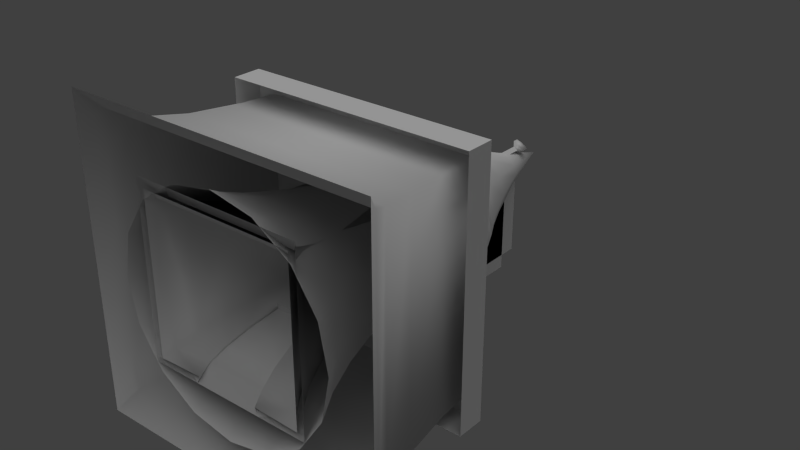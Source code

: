 # Source: tent.blend  (saved by Blender 2.62.0; exported with 4.5.12 LTS)
import bpy
from mathutils import Matrix  # noqa: F401  (used for matrix-valued properties, if any)

bpy.ops.wm.read_factory_settings(use_empty=True)
scene = bpy.context.scene
scene.name = 'Scene'

# ---- collections
col_collection_1 = bpy.data.collections.new('Collection 1'); scene.collection.children.link(col_collection_1)

# ---- materials (node trees are filled in below, after node groups)
mat_02___default = bpy.data.materials.new('02___Default')
mat_02___default.alpha_threshold = 0.0
mat_02___default.use_transparent_shadow = False
mat_02___default.specular_color = (0.0, 0.0, 0.0)
mat_02___default.roughness = 0.5
mat_02___default.line_color = (0.0, 0.0, 0.0, 1.0)
mat_01___default = bpy.data.materials.new('01___Default')
mat_01___default.alpha_threshold = 0.0
mat_01___default.use_transparent_shadow = False
mat_01___default.specular_color = (0.0, 0.0, 0.0)
mat_01___default.roughness = 0.5
mat_01___default.line_color = (0.0, 0.0, 0.0, 1.0)
mat_08___default = bpy.data.materials.new('08___Default')
mat_08___default.alpha_threshold = 0.0
mat_08___default.use_transparent_shadow = False
mat_08___default.specular_color = (0.0, 0.0, 0.0)
mat_08___default.roughness = 0.5
mat_08___default.line_color = (0.0, 0.0, 0.0, 1.0)
mat_03___default = bpy.data.materials.new('03___Default')
mat_03___default.alpha_threshold = 0.0
mat_03___default.use_transparent_shadow = False
mat_03___default.specular_color = (0.0, 0.0, 0.0)
mat_03___default.roughness = 0.5
mat_03___default.line_color = (0.0, 0.0, 0.0, 1.0)
mat_13___default = bpy.data.materials.new('13___Default')
mat_13___default.alpha_threshold = 0.0
mat_13___default.use_transparent_shadow = False
mat_13___default.specular_color = (0.0, 0.0, 0.0)
mat_13___default.roughness = 0.5
mat_13___default.line_color = (0.0, 0.0, 0.0, 1.0)
mat_09___default = bpy.data.materials.new('09___Default')
mat_09___default.alpha_threshold = 0.0
mat_09___default.use_transparent_shadow = False
mat_09___default.specular_color = (0.0, 0.0, 0.0)
mat_09___default.roughness = 0.5
mat_09___default.line_color = (0.0, 0.0, 0.0, 1.0)
mat_07___default = bpy.data.materials.new('07___Default')
mat_07___default.alpha_threshold = 0.0
mat_07___default.use_transparent_shadow = False
mat_07___default.specular_color = (0.0, 0.0, 0.0)
mat_07___default.roughness = 0.5
mat_07___default.line_color = (0.0, 0.0, 0.0, 1.0)

# ---- material node trees

# ---- world
world_world = bpy.data.worlds.new('World'); scene.world = world_world
world_world.color = (0.05088, 0.05088, 0.05088)
world_world.use_sun_shadow = False
world_world.sun_shadow_jitter_overblur = 0.0
world_world.cycles.sampling_method = 'MANUAL'
world_world.cycles.sample_map_resolution = 256

# ---- lights
light_sky001 = bpy.data.lights.new('Sky001', 'SUN')
light_sky001.transmission_factor = 0.0
light_sky001.angle = 1.571
light_sky001.energy = 1.0
light_sky001.shadow_buffer_clip_start = 0.5
light_sky001.shadow_soft_size = 1.0
light_sky001.shadow_cascade_max_distance = 1000.0
light_sky001.cycles.use_multiple_importance_sampling = False

# ---- meshes
me_object009mesh = bpy.data.meshes.new('Object009Mesh')
me_object009mesh.from_pydata([(12.86, 8e-06, 44.36), (11.14, 6.432, 44.36), (6.432, 11.14, 44.36), (-2e-06, 12.86, 44.36), (-6.432, 11.14, 44.36), (-11.14, 6.432, 44.36), (-12.86, 8e-06, 44.36), (-11.14, -6.432, 44.36), (-6.432, -11.14, 44.36), (-1.1e-05, -12.86, 44.36), (6.432, -11.14, 44.36), (11.14, -6.432, 44.36), (-3e-06, 0.0, 75.21), (8.355, 4.824, 49.98), (5.57, 3.216, 56.79), (2.785, 1.608, 64.94), (3.216, 0.0, 64.94), (6.432, 0.0, 56.79), (9.648, 8e-06, 49.98), (4.824, 8.355, 49.98), (3.216, 5.57, 56.79), (1.608, 2.785, 64.94), (-6e-06, 9.648, 49.98), (-4e-06, 6.432, 56.79), (-4e-06, 3.216, 64.94), (-4.824, 8.355, 49.98), (-3.216, 5.57, 56.79), (-1.608, 2.785, 64.94), (-8.355, 4.824, 49.98), (-5.57, 3.216, 56.79), (-2.785, 1.608, 64.94), (-9.648, 0.0, 49.98), (-6.432, 0.0, 56.79), (-3.216, 0.0, 64.94), (-8.355, -4.824, 49.98), (-5.57, -3.216, 56.79), (-2.785, -1.608, 64.94), (-4.824, -8.355, 49.98), (-3.216, -5.57, 56.79), (-1.608, -2.785, 64.94), (-1e-05, -9.648, 49.98), (-8e-06, -6.432, 56.79), (-4e-06, -3.216, 64.94), (4.824, -8.355, 49.98), (3.216, -5.57, 56.79), (1.608, -2.785, 64.94), (8.355, -4.824, 49.98), (5.57, -3.216, 56.79), (2.785, -1.608, 64.94), (-3e-06, 0.0, 46.77)], [], [(14, 17, 18), (18, 13, 14), (20, 14, 13), (13, 19, 20), (23, 20, 19), (19, 22, 23), (26, 23, 22), (22, 25, 26), (29, 26, 25), (25, 28, 29), (32, 29, 28), (28, 31, 32), (35, 32, 31), (31, 34, 35), (38, 35, 34), (34, 37, 38), (41, 38, 37), (37, 40, 41), (44, 41, 40), (40, 43, 44), (47, 44, 43), (43, 46, 47), (17, 47, 46), (46, 18, 17), (15, 12, 16), (15, 16, 17), (17, 14, 15), (0, 1, 13), (18, 0, 13), (21, 12, 15), (21, 15, 14), (14, 20, 21), (1, 2, 19), (19, 13, 1), (24, 12, 21), (24, 21, 20), (20, 23, 24), (2, 3, 22), (22, 19, 2), (27, 12, 24), (27, 24, 23), (23, 26, 27), (3, 4, 25), (25, 22, 3), (30, 12, 27), (30, 27, 26), (26, 29, 30), (4, 5, 28), (28, 25, 4), (33, 12, 30), (33, 30, 29), (29, 32, 33), (5, 6, 31), (31, 28, 5), (36, 12, 33), (36, 33, 32), (32, 35, 36), (6, 7, 34), (34, 31, 6), (39, 12, 36), (39, 36, 35), (35, 38, 39), (7, 8, 37), (37, 34, 7), (42, 12, 39), (42, 39, 38), (38, 41, 42), (8, 9, 40), (40, 37, 8), (45, 12, 42), (45, 42, 41), (41, 44, 45), (9, 10, 43), (43, 40, 9), (48, 12, 45), (48, 45, 44), (44, 47, 48), (10, 11, 46), (46, 43, 10), (16, 12, 48), (16, 48, 47), (47, 17, 16), (11, 0, 18), (18, 46, 11), (1, 0, 49), (2, 1, 49), (3, 2, 49), (4, 3, 49), (5, 4, 49), (6, 5, 49), (7, 6, 49), (8, 7, 49), (9, 8, 49), (10, 9, 49), (11, 10, 49), (0, 11, 49)])
me_object009mesh.polygons.foreach_set('use_smooth', [True] * 96)
_uv = me_object009mesh.uv_layers.new(name='Object009-UV0')
_uv.uv.foreach_set('vector', [0.918, 0.4261, 0.8244, 0.4261, 0.801, 0.2157, 0.801, 0.2157, 0.9414, 0.2157, 0.918, 0.4261, 0.9181, 0.4265, 0.8246, 0.4265, 0.8012, 0.2161, 0.8012, 0.2161, 0.9415, 0.2161, 0.9181, 0.4265, 0.9182, 0.427, 0.8247, 0.427, 0.8013, 0.2165, 0.8013, 0.2165, 0.9416, 0.2165, 0.9182, 0.427, 0.918, 0.4266, 0.8244, 0.4265, 0.8012, 0.2161, 0.8012, 0.2161, 0.9415, 0.2162, 0.918, 0.4266, 0.9181, 0.4266, 0.8246, 0.4266, 0.8012, 0.2162, 0.8012, 0.2162, 0.9415, 0.2162, 0.9181, 0.4266, 0.9182, 0.427, 0.8247, 0.427, 0.8013, 0.2166, 0.8013, 0.2166, 0.9416, 0.2166, 0.9182, 0.427, 0.9178, 0.4261, 0.8243, 0.4261, 0.8009, 0.2157, 0.8009, 0.2157, 0.9412, 0.2157, 0.9178, 0.4261, 0.9181, 0.4266, 0.8246, 0.4266, 0.8012, 0.2162, 0.8012, 0.2162, 0.9415, 0.2162, 0.9181, 0.4266, 0.9182, 0.427, 0.8247, 0.427, 0.8013, 0.2165, 0.8013, 0.2165, 0.9416, 0.2165, 0.9182, 0.427, 0.918, 0.4261, 0.8244, 0.4261, 0.801, 0.2157, 0.801, 0.2157, 0.9414, 0.2157, 0.918, 0.4261, 0.9181, 0.4262, 0.8246, 0.4262, 0.8012, 0.2158, 0.8012, 0.2158, 0.9415, 0.2158, 0.9181, 0.4262, 0.9182, 0.427, 0.8247, 0.427, 0.8013, 0.2165, 0.8013, 0.2165, 0.9416, 0.2165, 0.9182, 0.427, 0.8946, 0.671, 0.8712, 0.9724, 0.8478, 0.671, 0.8946, 0.671, 0.8478, 0.671, 0.8244, 0.4261, 0.8244, 0.4261, 0.918, 0.4261, 0.8946, 0.671, 0.7777, 0.03538, 0.9648, 0.03538, 0.9414, 0.2157, 0.801, 0.2157, 0.7777, 0.03538, 0.9414, 0.2157, 0.8947, 0.6714, 0.8713, 0.9728, 0.8479, 0.6714, 0.8947, 0.6714, 0.8479, 0.6714, 0.8246, 0.4265, 0.8246, 0.4265, 0.9181, 0.4265, 0.8947, 0.6714, 0.7778, 0.03576, 0.9649, 0.03576, 0.9415, 0.2161, 0.9415, 0.2161, 0.8012, 0.2161, 0.7778, 0.03576, 0.8948, 0.6719, 0.8715, 0.9733, 0.8481, 0.6719, 0.8948, 0.6719, 0.8481, 0.6719, 0.8247, 0.427, 0.8247, 0.427, 0.9182, 0.427, 0.8948, 0.6719, 0.7779, 0.03624, 0.965, 0.03624, 0.9416, 0.2165, 0.9416, 0.2165, 0.8013, 0.2165, 0.7779, 0.03624, 0.8944, 0.6715, 0.8709, 0.9729, 0.8477, 0.6715, 0.8944, 0.6715, 0.8477, 0.6715, 0.8244, 0.4265, 0.8244, 0.4265, 0.918, 0.4266, 0.8944, 0.6715, 0.7779, 0.03578, 0.965, 0.03589, 0.9415, 0.2162, 0.9415, 0.2162, 0.8012, 0.2161, 0.7779, 0.03578, 0.8947, 0.6716, 0.8713, 0.973, 0.8479, 0.6716, 0.8947, 0.6716, 0.8479, 0.6716, 0.8246, 0.4266, 0.8246, 0.4266, 0.9181, 0.4266, 0.8947, 0.6716, 0.7778, 0.0359, 0.9649, 0.0359, 0.9415, 0.2162, 0.9415, 0.2162, 0.8012, 0.2162, 0.7778, 0.0359, 0.8948, 0.6719, 0.8715, 0.9733, 0.8481, 0.6719, 0.8948, 0.6719, 0.8481, 0.6719, 0.8247, 0.427, 0.8247, 0.427, 0.9182, 0.427, 0.8948, 0.6719, 0.7779, 0.03625, 0.965, 0.03625, 0.9416, 0.2166, 0.9416, 0.2166, 0.8013, 0.2166, 0.7779, 0.03625, 0.8945, 0.671, 0.8711, 0.9724, 0.8477, 0.671, 0.8945, 0.671, 0.8477, 0.671, 0.8243, 0.4261, 0.8243, 0.4261, 0.9178, 0.4261, 0.8945, 0.671, 0.7775, 0.03538, 0.9646, 0.03538, 0.9412, 0.2157, 0.9412, 0.2157, 0.8009, 0.2157, 0.7775, 0.03538, 0.8947, 0.6716, 0.8713, 0.973, 0.8479, 0.6716, 0.8947, 0.6716, 0.8479, 0.6716, 0.8246, 0.4266, 0.8246, 0.4266, 0.9181, 0.4266, 0.8947, 0.6716, 0.7778, 0.0359, 0.9649, 0.0359, 0.9415, 0.2162, 0.9415, 0.2162, 0.8012, 0.2162, 0.7778, 0.0359, 0.8948, 0.6719, 0.8715, 0.9733, 0.8481, 0.6719, 0.8948, 0.6719, 0.8481, 0.6719, 0.8247, 0.427, 0.8247, 0.427, 0.9182, 0.427, 0.8948, 0.6719, 0.7779, 0.03624, 0.965, 0.03624, 0.9416, 0.2165, 0.9416, 0.2165, 0.8013, 0.2165, 0.7779, 0.03624, 0.8946, 0.671, 0.8712, 0.9724, 0.8478, 0.671, 0.8946, 0.671, 0.8478, 0.671, 0.8244, 0.4261, 0.8244, 0.4261, 0.918, 0.4261, 0.8946, 0.671, 0.7777, 0.03538, 0.9648, 0.03538, 0.9414, 0.2157, 0.9414, 0.2157, 0.801, 0.2157, 0.7777, 0.03538, 0.8947, 0.6712, 0.8713, 0.9726, 0.8479, 0.6712, 0.8947, 0.6712, 0.8479, 0.6712, 0.8246, 0.4262, 0.8246, 0.4262, 0.9181, 0.4262, 0.8947, 0.6712, 0.7778, 0.03551, 0.9649, 0.03551, 0.9415, 0.2158, 0.9415, 0.2158, 0.8012, 0.2158, 0.7778, 0.03551, 0.8948, 0.6719, 0.8715, 0.9733, 0.8481, 0.6719, 0.8948, 0.6719, 0.8481, 0.6719, 0.8247, 0.427, 0.8247, 0.427, 0.9182, 0.427, 0.8948, 0.6719, 0.7779, 0.03624, 0.965, 0.03624, 0.9416, 0.2165, 0.9416, 0.2165, 0.8013, 0.2165, 0.7779, 0.03624, 1.038, 2.169, 0.8337, 2.332, 0.6325, 1.868, 1.134, 1.926, 1.038, 2.169, 0.6325, 1.868, 1.096, 1.667, 1.134, 1.926, 0.6325, 1.868, 0.9332, 1.462, 1.096, 1.667, 0.6325, 1.868, 0.69, 1.366, 0.9332, 1.462, 0.6325, 1.868, 0.4313, 1.405, 0.69, 1.366, 0.6325, 1.868, 0.2266, 1.567, 0.4313, 1.405, 0.6325, 1.868, 0.1306, 1.811, 0.2266, 1.567, 0.6325, 1.868, 0.1692, 2.069, 0.1306, 1.811, 0.6325, 1.868, 0.3318, 2.274, 0.1692, 2.069, 0.6325, 1.868, 0.5751, 2.37, 0.3318, 2.274, 0.6325, 1.868, 0.8337, 2.332, 0.5751, 2.37, 0.6325, 1.868])
me_object009mesh.materials.append(mat_02___default)
me_object009mesh.use_remesh_preserve_volume = False
me_object009mesh.use_remesh_preserve_attributes = False
me_object009mesh.use_mirror_vertex_groups = False
me_object009mesh.update()
me_plane001mesh = bpy.data.meshes.new('Plane001Mesh')
me_plane001mesh.from_pydata([(19.85, 0.0, -0.000313), (18.34, 7.597, -0.000313), (14.04, 14.04, -0.000313), (7.597, 18.34, -0.000313), (-8e-06, 19.85, -0.000313), (-7.597, 18.34, -0.000313), (-14.04, 14.04, -0.000313), (-18.34, 7.597, -0.000313), (-19.85, 8e-06, -0.000313), (-18.34, -7.597, -0.000313), (-14.04, -14.04, -0.000313), (-7.597, -18.34, -0.000313), (-9e-06, -19.85, -0.000313), (7.597, -18.34, -0.000313), (14.04, -14.04, -0.000313), (18.34, -7.597, -0.000313), (17.23, 0.0, 4.714), (15.91, 6.592, 4.714), (12.18, 12.18, 4.714), (6.592, 15.91, 4.714), (-8e-06, 17.23, 4.714), (-6.592, 15.91, 4.714), (-12.18, 12.18, 4.714), (-15.91, 6.592, 4.714), (-17.23, 4e-06, 4.714), (-15.91, -6.592, 4.714), (-12.18, -12.18, 4.714), (-6.592, -15.91, 4.714), (-4e-06, -17.23, 4.714), (6.592, -15.91, 4.714), (12.18, -12.18, 4.714), (15.91, -6.592, 4.714), (14.91, 0.0, 10.61), (13.77, 5.705, 10.61), (10.54, 10.54, 10.61), (5.705, 13.77, 10.61), (-6e-06, 14.91, 10.61), (-5.705, 13.77, 10.61), (-10.54, 10.54, 10.61), (-13.77, 5.705, 10.61), (-14.91, 4e-06, 10.61), (-13.77, -5.705, 10.61), (-10.54, -10.54, 10.61), (-5.705, -13.77, 10.61), (0.0, -14.91, 10.61), (5.705, -13.77, 10.61), (10.54, -10.54, 10.61), (13.77, -5.705, 10.61), (12.46, 0.0, 19.29), (11.51, 4.77, 19.29), (8.813, 8.813, 19.29), (4.77, 11.51, 19.29), (-5e-06, 12.46, 19.29), (-4.77, 11.51, 19.29), (-8.813, 8.813, 19.29), (-11.51, 4.77, 19.29), (-12.46, 8e-06, 19.29), (-11.51, -4.77, 19.29), (-8.813, -8.813, 19.29), (-4.77, -11.51, 19.29), (-8e-06, -12.46, 19.29), (4.77, -11.51, 19.29), (8.813, -8.813, 19.29), (11.51, -4.77, 19.29), (10.84, -4e-06, 26.92), (10.02, 4.149, 26.92), (7.666, 7.666, 26.92), (4.149, 10.02, 26.92), (-6e-06, 10.84, 26.92), (-4.149, 10.02, 26.92), (-7.666, 7.666, 26.92), (-10.02, 4.149, 26.92), (-10.84, 0.0, 26.92), (-10.02, -4.149, 26.92), (-7.666, -7.666, 26.92), (-4.149, -10.02, 26.92), (-6e-06, -10.84, 26.92), (4.149, -10.02, 26.92), (7.666, -7.666, 26.92), (10.02, -4.149, 26.92), (10.11, 0.0, 36.49), (9.343, 3.87, 36.49), (7.151, 7.151, 36.49), (3.87, 9.343, 36.49), (-6e-06, 10.11, 36.49), (-3.87, 9.343, 36.49), (-7.151, 7.151, 36.49), (-9.343, 3.87, 36.49), (-10.11, 0.0, 36.49), (-9.343, -3.87, 36.49), (-7.151, -7.151, 36.49), (-3.87, -9.343, 36.49), (-5e-06, -10.11, 36.49), (3.87, -9.343, 36.49), (7.151, -7.151, 36.49), (9.343, -3.87, 36.49), (9.828, 0.0, 47.22), (9.08, 3.761, 47.22), (6.95, 6.95, 47.22), (3.761, 9.08, 47.22), (-6e-06, 9.828, 47.22), (-3.761, 9.08, 47.22), (-6.95, 6.95, 47.22), (-9.08, 3.761, 47.22), (-9.828, 0.0, 47.22), (-9.08, -3.761, 47.22), (-6.95, -6.95, 47.22), (-3.761, -9.08, 47.22), (-2e-06, -9.828, 47.22), (3.761, -9.08, 47.22), (6.95, -6.95, 47.22), (9.08, -3.761, 47.22)], [], [(0, 1, 17), (16, 0, 17), (1, 2, 18), (18, 17, 1), (2, 3, 19), (19, 18, 2), (3, 4, 20), (20, 19, 3), (4, 5, 21), (21, 20, 4), (5, 6, 22), (22, 21, 5), (6, 7, 23), (23, 22, 6), (7, 8, 24), (24, 23, 7), (8, 9, 25), (25, 24, 8), (9, 10, 26), (26, 25, 9), (10, 11, 27), (27, 26, 10), (11, 12, 28), (28, 27, 11), (12, 13, 29), (29, 28, 12), (13, 14, 30), (30, 29, 13), (14, 15, 31), (31, 30, 14), (15, 0, 16), (16, 31, 15), (16, 17, 33), (33, 32, 16), (17, 18, 34), (34, 33, 17), (18, 19, 35), (35, 34, 18), (19, 20, 36), (36, 35, 19), (20, 21, 37), (37, 36, 20), (21, 22, 38), (38, 37, 21), (22, 23, 39), (39, 38, 22), (23, 24, 40), (40, 39, 23), (24, 25, 41), (41, 40, 24), (25, 26, 42), (42, 41, 25), (26, 27, 43), (43, 42, 26), (27, 28, 44), (44, 43, 27), (28, 29, 45), (45, 44, 28), (29, 30, 46), (46, 45, 29), (30, 31, 47), (47, 46, 30), (31, 16, 32), (32, 47, 31), (32, 33, 49), (49, 48, 32), (33, 34, 50), (50, 49, 33), (34, 35, 51), (51, 50, 34), (35, 36, 52), (52, 51, 35), (36, 37, 53), (53, 52, 36), (37, 38, 54), (54, 53, 37), (38, 39, 55), (55, 54, 38), (39, 40, 56), (56, 55, 39), (40, 41, 57), (57, 56, 40), (41, 42, 58), (58, 57, 41), (42, 43, 59), (59, 58, 42), (43, 44, 60), (60, 59, 43), (44, 45, 61), (61, 60, 44), (45, 46, 62), (62, 61, 45), (46, 47, 63), (63, 62, 46), (47, 32, 48), (48, 63, 47), (48, 49, 65), (65, 64, 48), (49, 50, 66), (66, 65, 49), (50, 51, 67), (67, 66, 50), (51, 52, 68), (68, 67, 51), (52, 53, 69), (69, 68, 52), (53, 54, 70), (70, 69, 53), (54, 55, 71), (71, 70, 54), (55, 56, 72), (72, 71, 55), (56, 57, 73), (73, 72, 56), (57, 58, 74), (74, 73, 57), (58, 59, 75), (75, 74, 58), (59, 60, 76), (76, 75, 59), (60, 61, 77), (77, 76, 60), (61, 62, 78), (78, 77, 61), (62, 63, 79), (79, 78, 62), (63, 48, 64), (64, 79, 63), (64, 65, 81), (81, 80, 64), (65, 66, 82), (82, 81, 65), (66, 67, 83), (83, 82, 66), (67, 68, 84), (84, 83, 67), (68, 69, 85), (85, 84, 68), (69, 70, 86), (86, 85, 69), (70, 71, 87), (87, 86, 70), (71, 72, 88), (88, 87, 71), (72, 73, 89), (89, 88, 72), (73, 74, 90), (90, 89, 73), (74, 75, 91), (91, 90, 74), (75, 76, 92), (92, 91, 75), (76, 77, 93), (93, 92, 76), (77, 78, 94), (94, 93, 77), (78, 79, 95), (95, 94, 78), (79, 64, 80), (80, 95, 79), (80, 81, 97), (97, 96, 80), (81, 82, 98), (98, 97, 81), (82, 83, 99), (99, 98, 82), (83, 84, 100), (100, 99, 83), (84, 85, 101), (101, 100, 84), (85, 86, 102), (102, 101, 85), (86, 87, 103), (103, 102, 86), (87, 88, 104), (104, 103, 87), (88, 89, 105), (105, 104, 88), (89, 90, 106), (106, 105, 89), (90, 91, 107), (107, 106, 90), (91, 92, 108), (108, 107, 91), (92, 93, 109), (109, 108, 92), (93, 94, 110), (110, 109, 93), (94, 95, 111), (111, 110, 94), (95, 80, 96), (96, 111, 95)])
me_plane001mesh.polygons.foreach_set('use_smooth', [True] * 192)
_uv = me_plane001mesh.uv_layers.new(name='Plane001-UV0')
_uv.uv.foreach_set('vector', [0.4986, 0.02, 0.6212, 0.02, 0.6212, 0.18, 0.4986, 0.18, 0.4986, 0.02, 0.6212, 0.18, 0.6212, 0.02, 0.7437, 0.02, 0.7437, 0.18, 0.7437, 0.18, 0.6212, 0.18, 0.6212, 0.02, 0.7437, 0.02, 0.8662, 0.02, 0.8662, 0.18, 0.8662, 0.18, 0.7437, 0.18, 0.7437, 0.02, 0.8662, 0.02, 0.9887, 0.02, 0.9887, 0.18, 0.9887, 0.18, 0.8662, 0.18, 0.8662, 0.02, 0.009316, 0.02, 0.1318, 0.02, 0.1318, 0.18, 0.1318, 0.18, 0.009316, 0.18, 0.009316, 0.02, 0.1318, 0.02, 0.2543, 0.02, 0.2543, 0.18, 0.2543, 0.18, 0.1318, 0.18, 0.1318, 0.02, 0.2543, 0.02, 0.3769, 0.02, 0.3769, 0.18, 0.3769, 0.18, 0.2543, 0.18, 0.2543, 0.02, 0.3769, 0.02, 0.4994, 0.02, 0.4994, 0.18, 0.4994, 0.18, 0.3769, 0.18, 0.3769, 0.02, 0.4994, 0.02, 0.6219, 0.02, 0.6219, 0.18, 0.6219, 0.18, 0.4994, 0.18, 0.4994, 0.02, 0.6219, 0.02, 0.7444, 0.02, 0.7444, 0.18, 0.7444, 0.18, 0.6219, 0.18, 0.6219, 0.02, 0.7444, 0.02, 0.8669, 0.02, 0.8669, 0.18, 0.8669, 0.18, 0.7444, 0.18, 0.7444, 0.02, 0.9866, 0.01907, 0.8725, 0.01907, 0.8725, 0.1791, 0.8725, 0.1791, 0.9866, 0.1791, 0.9866, 0.01907, 0.008591, 0.02, 0.1311, 0.02, 0.1311, 0.18, 0.1311, 0.18, 0.008591, 0.18, 0.008591, 0.02, 0.1311, 0.02, 0.2536, 0.02, 0.2536, 0.18, 0.2536, 0.18, 0.1311, 0.18, 0.1311, 0.02, 0.2536, 0.02, 0.3761, 0.02, 0.3761, 0.18, 0.3761, 0.18, 0.2536, 0.18, 0.2536, 0.02, 0.3761, 0.02, 0.4986, 0.02, 0.4986, 0.18, 0.4986, 0.18, 0.3761, 0.18, 0.3761, 0.02, 0.4986, 0.18, 0.6212, 0.18, 0.6212, 0.34, 0.6212, 0.34, 0.4986, 0.34, 0.4986, 0.18, 0.6212, 0.18, 0.7437, 0.18, 0.7437, 0.34, 0.7437, 0.34, 0.6212, 0.34, 0.6212, 0.18, 0.7437, 0.18, 0.8662, 0.18, 0.8662, 0.34, 0.8662, 0.34, 0.7437, 0.34, 0.7437, 0.18, 0.8662, 0.18, 0.9887, 0.18, 0.9887, 0.34, 0.9887, 0.34, 0.8662, 0.34, 0.8662, 0.18, 0.009316, 0.18, 0.1318, 0.18, 0.1318, 0.34, 0.1318, 0.34, 0.009316, 0.34, 0.009316, 0.18, 0.1318, 0.18, 0.2543, 0.18, 0.2543, 0.34, 0.2543, 0.34, 0.1318, 0.34, 0.1318, 0.18, 0.2543, 0.18, 0.3769, 0.18, 0.3769, 0.34, 0.3769, 0.34, 0.2543, 0.34, 0.2543, 0.18, 0.3769, 0.18, 0.4994, 0.18, 0.4994, 0.34, 0.4994, 0.34, 0.3769, 0.34, 0.3769, 0.18, 0.4994, 0.18, 0.6219, 0.18, 0.6219, 0.34, 0.6219, 0.34, 0.4994, 0.34, 0.4994, 0.18, 0.6219, 0.18, 0.7444, 0.18, 0.7444, 0.34, 0.7444, 0.34, 0.6219, 0.34, 0.6219, 0.18, 0.7444, 0.18, 0.8669, 0.18, 0.8669, 0.34, 0.8669, 0.34, 0.7444, 0.34, 0.7444, 0.18, 0.9866, 0.1791, 0.8725, 0.1791, 0.8725, 0.3391, 0.8725, 0.3391, 0.9866, 0.3391, 0.9866, 0.1791, 0.008591, 0.18, 0.1311, 0.18, 0.1311, 0.34, 0.1311, 0.34, 0.008591, 0.34, 0.008591, 0.18, 0.1311, 0.18, 0.2536, 0.18, 0.2536, 0.34, 0.2536, 0.34, 0.1311, 0.34, 0.1311, 0.18, 0.2536, 0.18, 0.3761, 0.18, 0.3761, 0.34, 0.3761, 0.34, 0.2536, 0.34, 0.2536, 0.18, 0.3761, 0.18, 0.4986, 0.18, 0.4986, 0.34, 0.4986, 0.34, 0.3761, 0.34, 0.3761, 0.18, 0.4986, 0.34, 0.6212, 0.34, 0.6212, 0.5, 0.6212, 0.5, 0.4986, 0.5, 0.4986, 0.34, 0.6212, 0.34, 0.7437, 0.34, 0.7437, 0.5, 0.7437, 0.5, 0.6212, 0.5, 0.6212, 0.34, 0.7437, 0.34, 0.8662, 0.34, 0.8662, 0.5, 0.8662, 0.5, 0.7437, 0.5, 0.7437, 0.34, 0.8662, 0.34, 0.9887, 0.34, 0.9887, 0.5, 0.9887, 0.5, 0.8662, 0.5, 0.8662, 0.34, 0.009316, 0.34, 0.1318, 0.34, 0.1318, 0.5, 0.1318, 0.5, 0.009316, 0.5, 0.009316, 0.34, 0.1318, 0.34, 0.2543, 0.34, 0.2543, 0.5, 0.2543, 0.5, 0.1318, 0.5, 0.1318, 0.34, 0.2543, 0.34, 0.3769, 0.34, 0.3769, 0.5, 0.3769, 0.5, 0.2543, 0.5, 0.2543, 0.34, 0.3769, 0.34, 0.4994, 0.34, 0.4994, 0.5, 0.4994, 0.5, 0.3769, 0.5, 0.3769, 0.34, 0.4994, 0.34, 0.6219, 0.34, 0.6219, 0.5, 0.6219, 0.5, 0.4994, 0.5, 0.4994, 0.34, 0.6219, 0.34, 0.7444, 0.34, 0.7444, 0.5, 0.7444, 0.5, 0.6219, 0.5, 0.6219, 0.34, 0.7444, 0.34, 0.8669, 0.34, 0.8669, 0.5, 0.8669, 0.5, 0.7444, 0.5, 0.7444, 0.34, 0.9866, 0.3391, 0.8725, 0.3391, 0.8725, 0.4991, 0.8725, 0.4991, 0.9866, 0.4991, 0.9866, 0.3391, 0.008591, 0.34, 0.1311, 0.34, 0.1311, 0.5, 0.1311, 0.5, 0.008591, 0.5, 0.008591, 0.34, 0.1311, 0.34, 0.2536, 0.34, 0.2536, 0.5, 0.2536, 0.5, 0.1311, 0.5, 0.1311, 0.34, 0.2536, 0.34, 0.3761, 0.34, 0.3761, 0.5, 0.3761, 0.5, 0.2536, 0.5, 0.2536, 0.34, 0.3761, 0.34, 0.4986, 0.34, 0.4986, 0.5, 0.4986, 0.5, 0.3761, 0.5, 0.3761, 0.34, 0.4986, 0.5, 0.6212, 0.5, 0.6212, 0.66, 0.6212, 0.66, 0.4986, 0.66, 0.4986, 0.5, 0.6212, 0.5, 0.7437, 0.5, 0.7437, 0.66, 0.7437, 0.66, 0.6212, 0.66, 0.6212, 0.5, 0.7437, 0.5, 0.8662, 0.5, 0.8662, 0.66, 0.8662, 0.66, 0.7437, 0.66, 0.7437, 0.5, 0.8662, 0.5, 0.9887, 0.5, 0.9887, 0.66, 0.9887, 0.66, 0.8662, 0.66, 0.8662, 0.5, 0.009316, 0.5, 0.1318, 0.5, 0.1318, 0.66, 0.1318, 0.66, 0.009316, 0.66, 0.009316, 0.5, 0.1318, 0.5, 0.2543, 0.5, 0.2543, 0.66, 0.2543, 0.66, 0.1318, 0.66, 0.1318, 0.5, 0.2543, 0.5, 0.3769, 0.5, 0.3769, 0.66, 0.3769, 0.66, 0.2543, 0.66, 0.2543, 0.5, 0.3769, 0.5, 0.4994, 0.5, 0.4994, 0.66, 0.4994, 0.66, 0.3769, 0.66, 0.3769, 0.5, 0.4994, 0.5, 0.6219, 0.5, 0.6219, 0.66, 0.6219, 0.66, 0.4994, 0.66, 0.4994, 0.5, 0.6219, 0.5, 0.7444, 0.5, 0.7444, 0.66, 0.7444, 0.66, 0.6219, 0.66, 0.6219, 0.5, 0.7444, 0.5, 0.8669, 0.5, 0.8669, 0.66, 0.8669, 0.66, 0.7444, 0.66, 0.7444, 0.5, 0.9866, 0.4991, 0.8725, 0.4991, 0.8725, 0.6591, 0.8725, 0.6591, 0.9866, 0.6591, 0.9866, 0.4991, 0.008591, 0.5, 0.1311, 0.5, 0.1311, 0.66, 0.1311, 0.66, 0.008591, 0.66, 0.008591, 0.5, 0.1311, 0.5, 0.2536, 0.5, 0.2536, 0.66, 0.2536, 0.66, 0.1311, 0.66, 0.1311, 0.5, 0.2536, 0.5, 0.3761, 0.5, 0.3761, 0.66, 0.3761, 0.66, 0.2536, 0.66, 0.2536, 0.5, 0.3761, 0.5, 0.4986, 0.5, 0.4986, 0.66, 0.4986, 0.66, 0.3761, 0.66, 0.3761, 0.5, 0.4986, 0.66, 0.6212, 0.66, 0.6212, 0.82, 0.6212, 0.82, 0.4986, 0.82, 0.4986, 0.66, 0.6212, 0.66, 0.7437, 0.66, 0.7437, 0.82, 0.7437, 0.82, 0.6212, 0.82, 0.6212, 0.66, 0.7437, 0.66, 0.8662, 0.66, 0.8662, 0.82, 0.8662, 0.82, 0.7437, 0.82, 0.7437, 0.66, 0.8662, 0.66, 0.9887, 0.66, 0.9887, 0.82, 0.9887, 0.82, 0.8662, 0.82, 0.8662, 0.66, 0.009316, 0.66, 0.1318, 0.66, 0.1318, 0.82, 0.1318, 0.82, 0.009316, 0.82, 0.009316, 0.66, 0.1318, 0.66, 0.2543, 0.66, 0.2543, 0.82, 0.2543, 0.82, 0.1318, 0.82, 0.1318, 0.66, 0.2543, 0.66, 0.3769, 0.66, 0.3769, 0.82, 0.3769, 0.82, 0.2543, 0.82, 0.2543, 0.66, 0.3769, 0.66, 0.4994, 0.66, 0.4994, 0.82, 0.4994, 0.82, 0.3769, 0.82, 0.3769, 0.66, 0.4994, 0.66, 0.6219, 0.66, 0.6219, 0.82, 0.6219, 0.82, 0.4994, 0.82, 0.4994, 0.66, 0.6219, 0.66, 0.7444, 0.66, 0.7444, 0.82, 0.7444, 0.82, 0.6219, 0.82, 0.6219, 0.66, 0.7444, 0.66, 0.8669, 0.66, 0.8669, 0.82, 0.8669, 0.82, 0.7444, 0.82, 0.7444, 0.66, 0.9866, 0.6591, 0.8725, 0.6591, 0.8725, 0.8191, 0.8725, 0.8191, 0.9866, 0.8191, 0.9866, 0.6591, 0.008591, 0.66, 0.1311, 0.66, 0.1311, 0.82, 0.1311, 0.82, 0.008591, 0.82, 0.008591, 0.66, 0.1311, 0.66, 0.2536, 0.66, 0.2536, 0.82, 0.2536, 0.82, 0.1311, 0.82, 0.1311, 0.66, 0.2536, 0.66, 0.3761, 0.66, 0.3761, 0.82, 0.3761, 0.82, 0.2536, 0.82, 0.2536, 0.66, 0.3761, 0.66, 0.4986, 0.66, 0.4986, 0.82, 0.4986, 0.82, 0.3761, 0.82, 0.3761, 0.66, 0.4986, 0.82, 0.6212, 0.82, 0.6212, 0.98, 0.6212, 0.98, 0.4986, 0.98, 0.4986, 0.82, 0.6212, 0.82, 0.7437, 0.82, 0.7437, 0.98, 0.7437, 0.98, 0.6212, 0.98, 0.6212, 0.82, 0.7437, 0.82, 0.8662, 0.82, 0.8662, 0.98, 0.8662, 0.98, 0.7437, 0.98, 0.7437, 0.82, 0.8662, 0.82, 0.9887, 0.82, 0.9887, 0.98, 0.9887, 0.98, 0.8662, 0.98, 0.8662, 0.82, 0.009316, 0.82, 0.1318, 0.82, 0.1318, 0.98, 0.1318, 0.98, 0.009316, 0.98, 0.009316, 0.82, 0.1318, 0.82, 0.2543, 0.82, 0.2543, 0.98, 0.2543, 0.98, 0.1318, 0.98, 0.1318, 0.82, 0.2543, 0.82, 0.3769, 0.82, 0.3769, 0.98, 0.3769, 0.98, 0.2543, 0.98, 0.2543, 0.82, 0.3769, 0.82, 0.4994, 0.82, 0.4994, 0.98, 0.4994, 0.98, 0.3769, 0.98, 0.3769, 0.82, 0.4994, 0.82, 0.6219, 0.82, 0.6219, 0.98, 0.6219, 0.98, 0.4994, 0.98, 0.4994, 0.82, 0.6219, 0.82, 0.7444, 0.82, 0.7444, 0.98, 0.7444, 0.98, 0.6219, 0.98, 0.6219, 0.82, 0.7444, 0.82, 0.8669, 0.82, 0.8669, 0.98, 0.8669, 0.98, 0.7444, 0.98, 0.7444, 0.82, 0.9866, 0.8191, 0.8725, 0.8191, 0.8725, 0.9791, 0.8725, 0.9791, 0.9866, 0.9791, 0.9866, 0.8191, 0.008591, 0.82, 0.1311, 0.82, 0.1311, 0.98, 0.1311, 0.98, 0.008591, 0.98, 0.008591, 0.82, 0.1311, 0.82, 0.2536, 0.82, 0.2536, 0.98, 0.2536, 0.98, 0.1311, 0.98, 0.1311, 0.82, 0.2536, 0.82, 0.3761, 0.82, 0.3761, 0.98, 0.3761, 0.98, 0.2536, 0.98, 0.2536, 0.82, 0.3761, 0.82, 0.4986, 0.82, 0.4986, 0.98, 0.4986, 0.98, 0.3761, 0.98, 0.3761, 0.82])
me_plane001mesh.materials.append(mat_01___default)
me_plane001mesh.use_remesh_preserve_volume = False
me_plane001mesh.use_remesh_preserve_attributes = False
me_plane001mesh.use_mirror_vertex_groups = False
me_plane001mesh.update()
me_object010mesh = bpy.data.meshes.new('Object010Mesh')
me_object010mesh.from_pydata([(12.86, 8e-06, 39.36), (11.14, 6.432, 39.36), (6.432, 11.14, 39.36), (-2e-06, 12.86, 39.36), (-6.432, 11.14, 39.36), (-11.14, 6.432, 39.36), (-12.86, 8e-06, 39.36), (-11.14, -6.432, 39.36), (-6.432, -11.14, 39.36), (-1.4e-05, -12.86, 39.36), (6.432, -11.14, 39.36), (11.14, -6.432, 39.36), (12.86, 8e-06, 44.36), (11.14, 6.432, 44.36), (6.432, 11.14, 44.36), (-2e-06, 12.86, 44.36), (-6.432, 11.14, 44.36), (-11.14, 6.432, 44.36), (-12.86, 1.1e-05, 44.36), (-11.14, -6.432, 44.36), (-6.432, -11.14, 44.36), (-1.4e-05, -12.86, 44.36), (6.432, -11.14, 44.36), (11.14, -6.432, 44.36)], [], [(12, 0, 13), (0, 1, 13), (14, 13, 1), (1, 2, 14), (15, 14, 2), (2, 3, 15), (16, 15, 3), (3, 4, 16), (17, 16, 4), (4, 5, 17), (18, 17, 5), (5, 6, 18), (19, 18, 6), (6, 7, 19), (20, 19, 7), (7, 8, 20), (21, 20, 8), (8, 9, 21), (22, 21, 9), (9, 10, 22), (23, 22, 10), (10, 11, 23), (12, 23, 11), (11, 0, 12)])
me_object010mesh.polygons.foreach_set('use_smooth', [True] * 24)
_uv = me_object010mesh.uv_layers.new(name='Object010-UV0')
_uv.uv.foreach_set('vector', [0.01839, 0.9877, 0.01839, 0.259, 0.9889, 0.9877, 0.01839, 0.259, 0.9889, 0.259, 0.9889, 0.9877, 0.9941, 0.9817, 0.02359, 0.9817, 0.02359, 0.253, 0.02359, 0.253, 0.9941, 0.253, 0.9941, 0.9817, 0.9934, 0.9847, 0.02293, 0.9847, 0.02293, 0.256, 0.02293, 0.256, 0.9934, 0.256, 0.9934, 0.9847, 0.9872, 0.99, 0.01674, 0.99, 0.01674, 0.2613, 0.01674, 0.2613, 0.9872, 0.2613, 0.9872, 0.99, 0.9941, 0.9855, 0.02359, 0.9855, 0.02359, 0.2568, 0.02359, 0.2568, 0.9941, 0.2568, 0.9941, 0.9855, 0.9952, 0.9817, 0.02469, 0.9817, 0.02469, 0.253, 0.02469, 0.253, 0.9952, 0.253, 0.9952, 0.9817, 0.9916, 0.9845, 0.02108, 0.9845, 0.02108, 0.2558, 0.02108, 0.2558, 0.9916, 0.2558, 0.9916, 0.9845, 0.9936, 0.9852, 0.02313, 0.9852, 0.02313, 0.2565, 0.02313, 0.2565, 0.9936, 0.2565, 0.9936, 0.9852, 0.9952, 0.9855, 0.02469, 0.9855, 0.02469, 0.2568, 0.02469, 0.2568, 0.9952, 0.2568, 0.9952, 0.9855, 0.9925, 0.9883, 0.02202, 0.9883, 0.02202, 0.2596, 0.02202, 0.2596, 0.9925, 0.2596, 0.9925, 0.9883, 0.986, 0.9858, 0.01548, 0.9858, 0.01548, 0.2571, 0.01548, 0.2571, 0.986, 0.2571, 0.986, 0.9858, 0.9938, 0.9845, 0.02333, 0.9845, 0.02333, 0.2558, 0.02333, 0.2558, 0.9938, 0.2558, 0.9938, 0.9845])
me_object010mesh.materials.append(mat_08___default)
me_object010mesh.use_remesh_preserve_volume = False
me_object010mesh.use_remesh_preserve_attributes = False
me_object010mesh.use_mirror_vertex_groups = False
me_object010mesh.update()
me_object011mesh = bpy.data.meshes.new('Object011Mesh')
me_object011mesh.from_pydata([(9.215, 9.542, 27.06), (5.501, 5.561, 35.15), (2.369, 2.459, 45.66), (9.215, -9.542, 27.06), (5.501, -5.561, 35.15), (2.369, -2.459, 45.66), (-9.215, 9.542, 27.06), (-5.501, 5.561, 35.15), (-5.501, -5.561, 35.15), (-9.215, -9.542, 27.06), (-2.369, 2.459, 45.66), (-2.369, -2.459, 45.66), (0.0, 0.0, 59.45), (0.0, 0.0, 29.68)], [], [(0, 1, 4), (3, 0, 4), (1, 2, 5), (5, 4, 1), (2, 12, 5), (4, 8, 9), (9, 3, 4), (6, 9, 8), (8, 7, 6), (7, 8, 11), (11, 10, 7), (10, 11, 12), (8, 4, 5), (5, 11, 8), (11, 5, 12), (1, 7, 10), (10, 2, 1), (1, 0, 6), (6, 7, 1), (12, 2, 10), (3, 9, 13), (0, 3, 13), (6, 0, 13), (9, 6, 13)])
me_object011mesh.polygons.foreach_set('use_smooth', [1, 1, 1, 1, 1, 1, 1, 1, 1, 1, 1, 1, 1, 1, 1, 1, 1, 1, 1, 1, 0, 0, 0, 0])
_uv = me_object011mesh.uv_layers.new(name='Object011-UV0')
_uv.uv.foreach_set('vector', [0.2386, 0.03673, 0.3373, 0.2824, 0.6388, 0.2939, 0.756, 0.05658, 0.2386, 0.03673, 0.6388, 0.2939, 0.3373, 0.2824, 0.4099, 0.5828, 0.5433, 0.588, 0.5433, 0.588, 0.6388, 0.2939, 0.3373, 0.2824, 0.4099, 0.5828, 0.462, 0.9648, 0.5433, 0.588, 0.6576, 0.2954, 0.3558, 0.3066, 0.2448, 0.06286, 0.2448, 0.06286, 0.7503, 0.04415, 0.6576, 0.2954, 0.7602, 0.06943, 0.2429, 0.04958, 0.3415, 0.2952, 0.3415, 0.2952, 0.643, 0.3068, 0.7602, 0.06943, 0.643, 0.3068, 0.3415, 0.2952, 0.4142, 0.5957, 0.4142, 0.5957, 0.5476, 0.6008, 0.643, 0.3068, 0.5476, 0.6008, 0.4142, 0.5957, 0.4663, 0.9776, 0.3558, 0.3066, 0.6576, 0.2954, 0.5828, 0.5991, 0.5828, 0.5991, 0.4528, 0.6039, 0.3558, 0.3066, 0.4528, 0.6039, 0.5828, 0.5991, 0.532, 0.9858, 0.3558, 0.3066, 0.6576, 0.2954, 0.5828, 0.5991, 0.5828, 0.5991, 0.4528, 0.6039, 0.3558, 0.3066, 0.3558, 0.3066, 0.2448, 0.06286, 0.7503, 0.04415, 0.7503, 0.04415, 0.6576, 0.2954, 0.3558, 0.3066, 0.532, 0.9858, 0.4528, 0.6039, 0.5828, 0.5991, 0.7471, 0.7428, 0.2614, 0.7428, 0.5043, 0.5, 0.7471, 0.2572, 0.7471, 0.7428, 0.5043, 0.5, 0.2614, 0.2572, 0.7471, 0.2572, 0.5043, 0.5, 0.2614, 0.7428, 0.2614, 0.2572, 0.5043, 0.5])
me_object011mesh.materials.append(mat_03___default)
me_object011mesh.use_remesh_preserve_volume = False
me_object011mesh.use_remesh_preserve_attributes = False
me_object011mesh.use_mirror_vertex_groups = False
me_object011mesh.update()
me_object012mesh = bpy.data.meshes.new('Object012Mesh')
me_object012mesh.from_pydata([(0.0, 0.0, 58.0), (0.0, 0.0, 48.0), (0.0, 20.0, 58.0), (0.0, 20.0, 48.0)], [], [(0, 1, 3), (2, 0, 3)])
_uv = me_object012mesh.uv_layers.new(name='Object012-UV0')
_uv.uv.foreach_set('vector', [0.98, 0.009712, 0.98, 0.4897, 0.02, 0.4897, 0.02, 0.009712, 0.98, 0.009712, 0.02, 0.4897])
me_object012mesh.materials.append(mat_13___default)
me_object012mesh.use_remesh_preserve_volume = False
me_object012mesh.use_remesh_preserve_attributes = False
me_object012mesh.use_mirror_vertex_groups = False
me_object012mesh.update()
me_tent004mesh = bpy.data.meshes.new('Tent004Mesh')
me_tent004mesh.from_pydata([(8.356, 8.181, 14.0), (7.515, 7.515, 20.0), (6.906, 6.906, 30.05), (11.13, 10.68, 5.0), (12.97, 12.23, 2.0), (9.725, 9.311, 9.0), (15.0, 15.0, 0.0), (8.356, -8.181, 14.0), (7.515, -7.515, 20.0), (6.906, -6.906, 30.05), (11.13, -10.68, 5.0), (12.97, -12.23, 2.0), (9.725, -9.311, 9.0), (15.0, -15.0, 0.0), (4.91, 11.03, 5.184), (4.251, 9.59, 9.056), (3.664, 8.181, 14.0), (5.467, 12.76, 2.251), (6.133, 15.0, 0.0), (-8.356, 8.181, 14.0), (-8.356, -8.181, 14.0), (-9.725, -9.311, 9.0), (-9.725, 9.311, 9.0), (-11.13, -10.68, 5.0), (-11.13, 10.68, 5.0), (-6.906, 6.906, 30.05), (-6.906, -6.906, 30.05), (-12.97, -12.23, 2.0), (-15.0, -15.0, 0.0), (-12.97, 12.23, 2.0), (-15.0, 15.0, 0.0), (-7.515, -7.515, 20.0), (-7.515, 7.515, 20.0), (-4.251, 9.59, 9.056), (-4.91, 11.03, 5.184), (-5.467, 12.76, 2.251), (-3.664, 8.181, 14.0), (-6.133, 15.0, 0.0), (7.674, 7.503, 13.73), (6.818, 6.81, 19.87), (10.53, 10.11, 4.437), (12.49, 11.84, 1.216), (9.053, 8.686, 8.6), (13.67, 13.96, 0.0), (7.679, -7.494, 13.74), (6.818, -6.81, 19.87), (10.56, -10.08, 4.441), (12.51, -11.84, 1.206), (9.074, -8.664, 8.602), (13.67, -13.32, 0.0), (4.85, 10.13, 4.757), (4.212, 8.637, 8.755), (3.664, 7.194, 13.84), (5.396, 11.97, 1.646), (5.668, 13.69, 0.0), (-7.674, 7.503, 13.73), (-7.679, -7.494, 13.74), (-9.074, -8.664, 8.602), (-9.053, 8.686, 8.6), (-10.56, -10.08, 4.441), (-10.53, 10.11, 4.437), (-12.51, -11.84, 1.206), (-13.67, -13.32, 0.0), (-12.49, 11.84, 1.216), (-13.67, 13.96, 0.0), (-6.818, -6.81, 19.87), (-6.818, 6.81, 19.87), (-4.212, 8.637, 8.755), (-4.85, 10.13, 4.757), (-5.396, 11.97, 1.646), (-3.664, 7.194, 13.84), (-5.668, 13.69, 0.0), (5.544, 9.131, 15.84), (5.544, 10.16, 15.25), (5.544, 10.16, 14.06), (5.544, 9.131, 13.46), (5.544, 8.103, 14.06), (5.544, 8.103, 15.25), (-5.544, 9.131, 15.84), (-5.544, 10.16, 15.25), (-5.544, 10.16, 14.06), (-5.544, 9.131, 13.46), (-5.544, 8.103, 14.06), (-5.544, 8.103, 15.25)], [], [(5, 0, 12), (0, 7, 12), (3, 5, 12), (12, 10, 3), (27, 11, 10), (10, 23, 27), (27, 28, 13), (13, 11, 27), (3, 10, 11), (11, 4, 3), (6, 4, 11), (11, 13, 6), (1, 8, 7), (7, 0, 1), (2, 9, 8), (8, 1, 2), (14, 15, 5), (5, 3, 14), (17, 14, 3), (3, 4, 17), (16, 0, 15), (0, 5, 15), (18, 17, 4), (4, 6, 18), (31, 20, 7), (7, 8, 31), (1, 0, 16), (32, 1, 16), (16, 36, 32), (21, 20, 19), (19, 22, 21), (24, 23, 21), (21, 22, 24), (20, 21, 12), (12, 7, 20), (24, 29, 27), (27, 23, 24), (30, 28, 27), (27, 29, 30), (32, 19, 20), (20, 31, 32), (25, 32, 31), (31, 26, 25), (34, 24, 22), (22, 33, 34), (35, 29, 24), (24, 34, 35), (33, 22, 19), (19, 36, 33), (37, 30, 29), (29, 35, 37), (32, 25, 2), (2, 1, 32), (31, 8, 9), (9, 26, 31), (23, 10, 12), (12, 21, 23), (32, 36, 19), (38, 42, 48), (48, 44, 38), (48, 42, 40), (40, 46, 48), (46, 47, 61), (61, 59, 46), (49, 62, 61), (61, 47, 49), (47, 46, 40), (40, 41, 47), (47, 41, 43), (43, 49, 47), (44, 45, 39), (39, 38, 44), (42, 51, 50), (50, 40, 42), (40, 50, 53), (53, 41, 40), (38, 52, 51), (51, 42, 38), (41, 53, 54), (54, 43, 41), (44, 56, 65), (65, 45, 44), (52, 38, 39), (52, 39, 66), (66, 70, 52), (55, 56, 57), (57, 58, 55), (57, 59, 60), (60, 58, 57), (48, 57, 56), (56, 44, 48), (61, 63, 60), (60, 59, 61), (61, 62, 64), (64, 63, 61), (56, 55, 66), (66, 65, 56), (58, 60, 68), (68, 67, 58), (60, 63, 69), (69, 68, 60), (55, 58, 67), (67, 70, 55), (63, 64, 71), (71, 69, 63), (48, 46, 59), (59, 57, 48), (55, 70, 66), (50, 51, 15), (15, 14, 50), (53, 50, 14), (14, 17, 53), (51, 52, 16), (16, 15, 51), (54, 53, 17), (17, 18, 54), (52, 70, 36), (36, 16, 52), (67, 68, 34), (34, 33, 67), (68, 69, 35), (35, 34, 68), (70, 67, 33), (33, 36, 70), (69, 71, 37), (37, 35, 69), (65, 66, 39), (39, 45, 65), (72, 73, 79), (79, 78, 72), (73, 74, 80), (80, 79, 73), (74, 75, 81), (81, 80, 74), (75, 76, 82), (82, 81, 75), (76, 77, 83), (83, 82, 76), (77, 72, 78), (78, 83, 77), (77, 73, 72), (78, 79, 83), (79, 80, 81), (81, 82, 83), (79, 81, 83), (77, 76, 75), (77, 75, 73), (75, 74, 73)])
me_tent004mesh.polygons.foreach_set('use_smooth', [1, 1, 1, 1, 1, 1, 1, 1, 1, 1, 1, 1, 1, 1, 1, 1, 1, 1, 1, 1, 1, 1, 1, 1, 1, 1, 1, 1, 1, 1, 1, 1, 1, 1, 1, 1, 1, 1, 1, 1, 1, 1, 1, 1, 1, 1, 1, 1, 1, 1, 1, 1, 1, 1, 1, 1, 1, 1, 1, 1, 1, 1, 1, 1, 1, 1, 1, 1, 1, 1, 1, 1, 1, 1, 1, 1, 1, 1, 1, 1, 1, 1, 1, 1, 1, 1, 1, 1, 1, 1, 1, 1, 1, 1, 1, 1, 1, 1, 1, 1, 1, 1, 1, 1, 1, 1, 1, 1, 1, 1, 1, 1, 1, 1, 1, 1, 0, 0, 1, 1, 1, 1, 1, 1, 1, 1, 0, 0, 1, 1, 1, 1, 1, 1, 1, 1, 1, 1, 1, 1, 0, 0, 0, 0, 0, 0, 0, 0])
_uv = me_tent004mesh.uv_layers.new(name='Tent004-UV0')
_uv.uv.foreach_set('vector', [0.3457, 0.2121, 0.501, 0.2459, 0.3457, 0.7699, 0.501, 0.2459, 0.501, 0.736, 0.3457, 0.7699, 0.2188, 0.171, 0.3457, 0.2121, 0.3457, 0.7699, 0.3457, 0.7699, 0.2188, 0.811, 0.2188, 0.171, 0.1226, 0.8785, 0.1226, 0.1035, 0.2235, 0.1586, 0.2235, 0.1586, 0.2235, 0.8234, 0.1226, 0.8785, 0.1226, 0.8785, 0.0206, 0.939, 0.0206, 0.04293, 0.0206, 0.04293, 0.1226, 0.1035, 0.1226, 0.8785, 0.2188, 0.171, 0.2188, 0.811, 0.1133, 0.8574, 0.1133, 0.8574, 0.1133, 0.1246, 0.2188, 0.171, 0.02798, 0.04168, 0.1133, 0.1246, 0.1133, 0.8574, 0.1133, 0.8574, 0.02798, 0.9403, 0.02798, 0.04168, 0.6825, 0.2659, 0.6825, 0.7161, 0.501, 0.736, 0.501, 0.736, 0.501, 0.2459, 0.6825, 0.2659, 0.9841, 0.2841, 0.9841, 0.6979, 0.6825, 0.7161, 0.6825, 0.7161, 0.6825, 0.2659, 0.9841, 0.2841, 0.2293, 0.6353, 0.3515, 0.6165, 0.352, 0.7785, 0.352, 0.7785, 0.2268, 0.8194, 0.2293, 0.6353, 0.1284, 0.6501, 0.2293, 0.6353, 0.2268, 0.8194, 0.2268, 0.8194, 0.1263, 0.8725, 0.1284, 0.6501, 0.5034, 0.5993, 0.5034, 0.7379, 0.3515, 0.6165, 0.5034, 0.7379, 0.352, 0.7785, 0.3515, 0.6165, 0.03434, 0.6661, 0.1284, 0.6501, 0.1263, 0.8725, 0.1263, 0.8725, 0.02313, 0.9277, 0.03434, 0.6661, 0.6832, 0.7155, 0.5029, 0.7406, 0.5029, 0.2414, 0.5029, 0.2414, 0.6832, 0.2665, 0.6832, 0.7155, 0.6818, 0.7131, 0.5034, 0.7379, 0.5034, 0.5993, 0.6819, 0.269, 0.6818, 0.7131, 0.5034, 0.5993, 0.5034, 0.5993, 0.5035, 0.3827, 0.6819, 0.269, 0.3457, 0.2121, 0.501, 0.2459, 0.501, 0.736, 0.501, 0.736, 0.3457, 0.7699, 0.3457, 0.2121, 0.2188, 0.811, 0.2188, 0.171, 0.3457, 0.2121, 0.3457, 0.2121, 0.3457, 0.7699, 0.2188, 0.811, 0.5029, 0.7406, 0.3498, 0.7815, 0.3498, 0.2005, 0.3498, 0.2005, 0.5029, 0.2414, 0.5029, 0.7406, 0.2188, 0.811, 0.1133, 0.8574, 0.1133, 0.1246, 0.1133, 0.1246, 0.2188, 0.171, 0.2188, 0.811, 0.02798, 0.9403, 0.02798, 0.04168, 0.1133, 0.1246, 0.1133, 0.1246, 0.1133, 0.8574, 0.02798, 0.9403, 0.6825, 0.7161, 0.501, 0.736, 0.501, 0.2459, 0.501, 0.2459, 0.6825, 0.2659, 0.6825, 0.7161, 0.9841, 0.6979, 0.6825, 0.7161, 0.6825, 0.2659, 0.6825, 0.2659, 0.9841, 0.2841, 0.9841, 0.6979, 0.2293, 0.3467, 0.2269, 0.1626, 0.3521, 0.2035, 0.3521, 0.2035, 0.3516, 0.3655, 0.2293, 0.3467, 0.1285, 0.3319, 0.1264, 0.1095, 0.2269, 0.1626, 0.2269, 0.1626, 0.2293, 0.3467, 0.1285, 0.3319, 0.3516, 0.3655, 0.3521, 0.2035, 0.5035, 0.2441, 0.5035, 0.2441, 0.5035, 0.3827, 0.3516, 0.3655, 0.03438, 0.3159, 0.02324, 0.0542, 0.1264, 0.1095, 0.1264, 0.1095, 0.1285, 0.3319, 0.03438, 0.3159, 0.6819, 0.269, 0.9794, 0.287, 0.9794, 0.6952, 0.9794, 0.6952, 0.6818, 0.7131, 0.6819, 0.269, 0.6832, 0.7155, 0.6832, 0.2665, 0.984, 0.2847, 0.984, 0.2847, 0.984, 0.6973, 0.6832, 0.7155, 0.2235, 0.8234, 0.2235, 0.1586, 0.3498, 0.2005, 0.3498, 0.2005, 0.3498, 0.7815, 0.2235, 0.8234, 0.6819, 0.269, 0.5035, 0.3827, 0.5035, 0.2441, 0.4895, 0.7025, 0.3323, 0.7375, 0.3324, 0.2239, 0.3324, 0.2239, 0.4898, 0.2586, 0.4895, 0.7025, 0.3324, 0.2239, 0.3323, 0.7375, 0.2016, 0.7798, 0.2016, 0.7798, 0.2016, 0.1818, 0.3324, 0.2239, 0.2047, 0.8011, 0.09595, 0.8586, 0.09595, 0.1201, 0.09595, 0.1201, 0.2047, 0.1776, 0.2047, 0.8011, 0.0397, 0.8929, 0.0397, 0.08583, 0.09595, 0.1201, 0.09595, 0.1201, 0.09595, 0.8586, 0.0397, 0.8929, 0.0897, 0.1297, 0.2016, 0.1818, 0.2016, 0.7798, 0.2016, 0.7798, 0.09003, 0.8309, 0.0897, 0.1297, 0.0897, 0.1297, 0.09003, 0.8309, 0.04001, 0.8936, 0.04001, 0.8936, 0.04009, 0.086, 0.0897, 0.1297, 0.4898, 0.2586, 0.6731, 0.2788, 0.6731, 0.682, 0.6731, 0.682, 0.4895, 0.7025, 0.4898, 0.2586, 0.3363, 0.2054, 0.3437, 0.3556, 0.2108, 0.3379, 0.2108, 0.3379, 0.199, 0.1617, 0.3363, 0.2054, 0.199, 0.1617, 0.2108, 0.3379, 0.0983, 0.3231, 0.0983, 0.3231, 0.08435, 0.103, 0.199, 0.1617, 0.5003, 0.2456, 0.5079, 0.3703, 0.3437, 0.3556, 0.3437, 0.3556, 0.3363, 0.2054, 0.5003, 0.2456, 0.08435, 0.103, 0.0983, 0.3231, 0.02484, 0.3175, 0.02484, 0.3175, 0.007557, 0.06983, 0.08435, 0.103, 0.49, 0.7161, 0.49, 0.2626, 0.6721, 0.288, 0.6721, 0.288, 0.6721, 0.6907, 0.49, 0.7161, 0.5079, 0.3703, 0.5003, 0.2456, 0.6928, 0.2673, 0.5079, 0.3703, 0.6928, 0.2673, 0.7042, 0.6906, 0.7042, 0.6906, 0.514, 0.5977, 0.5079, 0.3703, 0.4895, 0.2762, 0.4898, 0.7201, 0.3324, 0.7548, 0.3324, 0.7548, 0.3323, 0.2412, 0.4895, 0.2762, 0.3324, 0.7548, 0.2016, 0.7969, 0.2016, 0.199, 0.2016, 0.199, 0.3323, 0.2412, 0.3324, 0.7548, 0.3345, 0.7573, 0.3345, 0.2214, 0.49, 0.2626, 0.49, 0.2626, 0.49, 0.7161, 0.3345, 0.7573, 0.08969, 0.849, 0.09002, 0.1478, 0.2016, 0.199, 0.2016, 0.199, 0.2016, 0.7969, 0.08969, 0.849, 0.08969, 0.849, 0.04008, 0.8927, 0.03999, 0.08509, 0.03999, 0.08509, 0.09002, 0.1478, 0.08969, 0.849, 0.4898, 0.7201, 0.4895, 0.2762, 0.6731, 0.2967, 0.6731, 0.2967, 0.6731, 0.6999, 0.4898, 0.7201, 0.3516, 0.7716, 0.2169, 0.8227, 0.2192, 0.6461, 0.2192, 0.6461, 0.3509, 0.6212, 0.3516, 0.7716, 0.2169, 0.8227, 0.1056, 0.8875, 0.1076, 0.6669, 0.1076, 0.6669, 0.2192, 0.6461, 0.2169, 0.8227, 0.5131, 0.7226, 0.3516, 0.7716, 0.3509, 0.6212, 0.3509, 0.6212, 0.514, 0.5977, 0.5131, 0.7226, 0.1056, 0.8875, 0.0307, 0.9248, 0.03453, 0.6765, 0.03453, 0.6765, 0.1076, 0.6669, 0.1056, 0.8875, 0.3345, 0.7573, 0.2047, 0.8011, 0.2047, 0.1776, 0.2047, 0.1776, 0.3345, 0.2214, 0.3345, 0.7573, 0.5131, 0.7226, 0.514, 0.5977, 0.7042, 0.6906, 0.306, 0.8364, 0.4263, 0.79, 0.4353, 0.8184, 0.4353, 0.8184, 0.3188, 0.8633, 0.306, 0.8364, 0.2127, 0.8931, 0.306, 0.8364, 0.3188, 0.8633, 0.3188, 0.8633, 0.2308, 0.9167, 0.2127, 0.8931, 0.4263, 0.79, 0.5787, 0.7462, 0.5837, 0.7757, 0.5837, 0.7757, 0.4353, 0.8184, 0.4263, 0.79, 0.1635, 0.9447, 0.2127, 0.8931, 0.2308, 0.9167, 0.2308, 0.9167, 0.1636, 0.9862, 0.1635, 0.9447, 0.7377, 0.373, 0.7377, 0.5917, 0.7079, 0.5917, 0.7079, 0.5917, 0.7079, 0.373, 0.7377, 0.373, 0.4258, 0.7893, 0.3053, 0.8358, 0.3181, 0.8628, 0.3181, 0.8628, 0.4349, 0.8178, 0.4258, 0.7893, 0.3053, 0.8358, 0.2118, 0.8926, 0.2299, 0.9163, 0.2299, 0.9163, 0.3181, 0.8628, 0.3053, 0.8358, 0.5786, 0.7455, 0.4258, 0.7893, 0.4349, 0.8178, 0.4349, 0.8178, 0.5836, 0.775, 0.5786, 0.7455, 0.2118, 0.8926, 0.1625, 0.9444, 0.1626, 0.9859, 0.1626, 0.9859, 0.2299, 0.9163, 0.2118, 0.8926, 0.984, 0.2824, 0.984, 0.689, 0.577, 0.689, 0.577, 0.689, 0.577, 0.2824, 0.984, 0.2824, 0.5958, 0.6207, 0.549, 0.6207, 0.549, 0.3554, 0.549, 0.3554, 0.5958, 0.3554, 0.5958, 0.6207, 0.549, 0.6207, 0.5099, 0.6207, 0.5099, 0.3554, 0.5099, 0.3554, 0.549, 0.3554, 0.549, 0.6207, 0.5099, 0.6207, 0.4631, 0.6207, 0.4631, 0.3554, 0.4631, 0.3554, 0.5099, 0.3554, 0.5099, 0.6207, 0.4631, 0.6207, 0.4164, 0.6207, 0.4164, 0.3554, 0.4164, 0.3554, 0.4631, 0.3554, 0.4631, 0.6207, 0.4164, 0.6207, 0.3772, 0.6207, 0.3772, 0.3554, 0.3772, 0.3554, 0.4164, 0.3554, 0.4164, 0.6207, 0.6425, 0.6207, 0.5958, 0.6207, 0.5958, 0.3554, 0.5958, 0.3554, 0.6425, 0.3554, 0.6425, 0.6207, 0.6035, 0.8214, 0.6649, 0.8214, 0.6342, 0.8391, 0.6352, 0.8391, 0.6044, 0.8214, 0.6659, 0.8214, 0.6044, 0.8214, 0.6044, 0.7859, 0.6352, 0.7682, 0.6352, 0.7682, 0.6659, 0.7859, 0.6659, 0.8214, 0.6044, 0.8214, 0.6352, 0.7682, 0.6659, 0.8214, 0.6035, 0.8214, 0.6035, 0.7859, 0.6342, 0.7682, 0.6035, 0.8214, 0.6342, 0.7682, 0.6649, 0.8214, 0.6342, 0.7682, 0.6649, 0.7859, 0.6649, 0.8214])
me_tent004mesh.materials.append(mat_01___default)
me_tent004mesh.use_remesh_preserve_volume = False
me_tent004mesh.use_remesh_preserve_attributes = False
me_tent004mesh.use_mirror_vertex_groups = False
me_tent004mesh.update()
me_object013mesh = bpy.data.meshes.new('Object013Mesh')
me_object013mesh.from_pydata([(0.1944, 0.0, -7.337), (-0.6267, 0.474, -7.337), (-0.6267, -0.474, -7.337), (0.1944, 0.0, 4.938), (-0.6267, 0.474, 4.938), (-0.6267, -0.474, 4.938), (1.059, 0.0, 5.583), (-1.059, 1.223, 5.583), (-1.059, -1.223, 5.583), (1.059, 0.0, 6.57), (-1.059, 1.223, 6.57), (-1.059, -1.223, 6.57), (0.2754, 0.0, 7.337), (-0.6672, 0.5442, 7.337), (-0.6672, -0.5442, 7.337)], [], [(0, 1, 4), (3, 0, 4), (1, 2, 5), (5, 4, 1), (2, 0, 3), (3, 5, 2), (3, 4, 7), (7, 6, 3), (4, 5, 8), (8, 7, 4), (5, 3, 6), (6, 8, 5), (6, 7, 10), (10, 9, 6), (7, 8, 11), (11, 10, 7), (8, 6, 9), (9, 11, 8), (9, 10, 13), (13, 12, 9), (10, 11, 14), (14, 13, 10), (11, 9, 12), (12, 14, 11), (13, 14, 12)])
me_object013mesh.polygons.foreach_set('use_smooth', [0, 0, 0, 0, 0, 0, 1, 1, 1, 1, 1, 1, 1, 1, 1, 1, 1, 1, 1, 1, 1, 1, 1, 1, 0])
_uv = me_object013mesh.uv_layers.new(name='Object013-UV0')
_uv.uv.foreach_set('vector', [0.9872, 0.2005, 0.9872, 0.2762, 0.01283, 0.2762, 0.01283, 0.2005, 0.9872, 0.2005, 0.01283, 0.2762, 0.9872, 0.2005, 0.9872, 0.2762, 0.01283, 0.2762, 0.01283, 0.2762, 0.01283, 0.2005, 0.9872, 0.2005, 0.9872, 0.2005, 0.9872, 0.2762, 0.01283, 0.2762, 0.01283, 0.2762, 0.01283, 0.2005, 0.9872, 0.2005, 0.7442, 0.6728, 0.7442, 0.8403, 0.6071, 0.9726, 0.6071, 0.9726, 0.6071, 0.5405, 0.7442, 0.6728, 0.7427, 0.6728, 0.7427, 0.8403, 0.6056, 0.9726, 0.6056, 0.9726, 0.6056, 0.5405, 0.7427, 0.6728, 0.7442, 0.6728, 0.7442, 0.8403, 0.6071, 0.9726, 0.6071, 0.9726, 0.6071, 0.5405, 0.7442, 0.6728, 0.6071, 0.5405, 0.6071, 0.9726, 0.4326, 0.9726, 0.4326, 0.9726, 0.4326, 0.5405, 0.6071, 0.5405, 0.6056, 0.5405, 0.6056, 0.9726, 0.4311, 0.9726, 0.4311, 0.9726, 0.4311, 0.5405, 0.6056, 0.5405, 0.6071, 0.5405, 0.6071, 0.9726, 0.4326, 0.9726, 0.4326, 0.9726, 0.4326, 0.5405, 0.6071, 0.5405, 0.4326, 0.5405, 0.4326, 0.9726, 0.2804, 0.8527, 0.2804, 0.8527, 0.2804, 0.6604, 0.4326, 0.5405, 0.4311, 0.5405, 0.4311, 0.9726, 0.279, 0.8527, 0.279, 0.8527, 0.279, 0.6604, 0.4311, 0.5405, 0.4326, 0.5405, 0.4326, 0.9726, 0.2804, 0.8527, 0.2804, 0.8527, 0.2804, 0.6604, 0.4326, 0.5405, 0.277, 0.8474, 0.277, 0.6666, 0.4069, 0.757])
me_object013mesh.materials.append(mat_09___default)
me_object013mesh.use_remesh_preserve_volume = False
me_object013mesh.use_remesh_preserve_attributes = False
me_object013mesh.use_mirror_vertex_groups = False
me_object013mesh.update()
me_objectmesh = bpy.data.meshes.new('ObjectMesh')
me_objectmesh.from_pydata([(0.0, 0.0, 58.0), (0.0, 0.0, 48.0), (0.0, 20.0, 58.0), (0.0, 20.0, 48.0)], [], [(0, 1, 3), (2, 0, 3)])
_uv = me_objectmesh.uv_layers.new(name='Object-UV0')
_uv.uv.foreach_set('vector', [0.98, 0.009712, 0.98, 0.4897, 0.02, 0.4897, 0.02, 0.009712, 0.98, 0.009712, 0.02, 0.4897])
me_objectmesh.materials.append(mat_13___default)
me_objectmesh.use_remesh_preserve_volume = False
me_objectmesh.use_remesh_preserve_attributes = False
me_objectmesh.use_mirror_vertex_groups = False
me_objectmesh.update()
me_tentclosedflagmesh = bpy.data.meshes.new('TentClosedFlagMesh')
me_tentclosedflagmesh.from_pydata([(-15.0, 15.0, 0.0), (-6.906, 6.906, 30.05), (-9.725, 9.311, 9.0), (-7.515, 7.515, 20.0), (-12.97, 12.23, 2.0), (-11.13, 10.68, 5.0), (-8.356, 8.181, 14.0), (8.356, 8.181, 14.0), (7.515, 7.515, 20.0), (6.906, 6.906, 30.05), (11.13, 10.68, 5.0), (12.97, 12.23, 2.0), (9.725, 9.311, 9.0), (15.0, 15.0, 0.0), (-8.356, -8.181, 14.0), (-7.515, -7.515, 20.0), (-6.906, -6.906, 30.05), (-11.13, -10.68, 5.0), (-12.97, -12.23, 2.0), (-9.725, -9.311, 9.0), (-15.0, -15.0, 0.0), (8.356, -8.181, 14.0), (7.515, -7.515, 20.0), (6.906, -6.906, 30.05), (11.13, -10.68, 5.0), (12.97, -12.23, 2.0), (9.725, -9.311, 9.0), (15.0, -15.0, 0.0)], [], [(3, 8, 7), (7, 6, 3), (1, 9, 8), (8, 3, 1), (6, 2, 19), (19, 14, 6), (2, 12, 10), (10, 5, 2), (6, 14, 15), (15, 3, 6), (1, 3, 15), (15, 16, 1), (5, 17, 19), (19, 2, 5), (5, 10, 11), (11, 4, 5), (6, 7, 12), (12, 2, 6), (0, 4, 11), (13, 0, 11), (21, 26, 12), (12, 7, 21), (22, 21, 7), (7, 8, 22), (21, 22, 15), (15, 14, 21), (16, 15, 22), (22, 23, 16), (17, 5, 4), (4, 18, 17), (24, 26, 19), (19, 17, 24), (4, 0, 20), (20, 18, 4), (25, 24, 17), (17, 18, 25), (26, 21, 14), (14, 19, 26), (27, 25, 18), (18, 20, 27), (24, 25, 11), (11, 10, 24), (25, 27, 13), (13, 11, 25), (23, 22, 8), (8, 9, 23), (26, 24, 10), (10, 12, 26)])
me_tentclosedflagmesh.polygons.foreach_set('use_smooth', [True] * 48)
_uv = me_tentclosedflagmesh.uv_layers.new(name='TentClosedFlag-UV0')
_uv.uv.foreach_set('vector', [0.6655, 0.2491, 0.6655, 0.7492, 0.4659, 0.7772, 0.4659, 0.7772, 0.4659, 0.2211, 0.6655, 0.2491, 1.0, 0.2693, 1.0, 0.729, 0.6655, 0.7492, 0.6655, 0.7492, 0.6655, 0.2491, 1.0, 0.2693, 0.4656, 0.2309, 0.3008, 0.1937, 0.3008, 0.8075, 0.3008, 0.8075, 0.4656, 0.7702, 0.4656, 0.2309, 0.2995, 0.1755, 0.2995, 0.8228, 0.1664, 0.8695, 0.1664, 0.8695, 0.1664, 0.1288, 0.2995, 0.1755, 0.4656, 0.2309, 0.4656, 0.7702, 0.6634, 0.7483, 0.6634, 0.7483, 0.6634, 0.2529, 0.4656, 0.2309, 0.9947, 0.273, 0.6634, 0.2529, 0.6634, 0.7483, 0.6634, 0.7483, 0.9947, 0.7282, 0.9947, 0.273, 0.169, 0.1484, 0.169, 0.8527, 0.3008, 0.8075, 0.3008, 0.8075, 0.3008, 0.1937, 0.169, 0.1484, 0.1664, 0.1288, 0.1664, 0.8695, 0.06655, 0.9309, 0.06655, 0.9309, 0.06655, 0.06743, 0.1664, 0.1288, 0.4659, 0.2211, 0.4659, 0.7772, 0.2995, 0.8228, 0.2995, 0.8228, 0.2995, 0.1755, 0.4659, 0.2211, 0.0, 0.0, 0.06655, 0.06743, 0.06655, 0.9309, 0.0, 0.9983, 0.0, 0.0, 0.06655, 0.9309, 0.4656, 0.2309, 0.3008, 0.1937, 0.3008, 0.8075, 0.3008, 0.8075, 0.4656, 0.7702, 0.4656, 0.2309, 0.6634, 0.2529, 0.4656, 0.2309, 0.4656, 0.7702, 0.4656, 0.7702, 0.6634, 0.7483, 0.6634, 0.2529, 0.4659, 0.2211, 0.6655, 0.2491, 0.6655, 0.7492, 0.6655, 0.7492, 0.4659, 0.7772, 0.4659, 0.2211, 1.0, 0.729, 0.6655, 0.7492, 0.6655, 0.2491, 0.6655, 0.2491, 1.0, 0.2693, 1.0, 0.729, 0.169, 0.8527, 0.169, 0.1484, 0.07011, 0.09741, 0.07011, 0.09741, 0.07011, 0.9038, 0.169, 0.8527, 0.1664, 0.1288, 0.2995, 0.1755, 0.2995, 0.8228, 0.2995, 0.8228, 0.1664, 0.8695, 0.1664, 0.1288, 0.07011, 0.09741, 0.004188, 0.006166, 0.004188, 0.995, 0.004188, 0.995, 0.07011, 0.9038, 0.07011, 0.09741, 0.06656, 0.06743, 0.1664, 0.1288, 0.1664, 0.8695, 0.1664, 0.8695, 0.06656, 0.9309, 0.06656, 0.06743, 0.2995, 0.1755, 0.4659, 0.2211, 0.4659, 0.7772, 0.4659, 0.7772, 0.2995, 0.8228, 0.2995, 0.1755, 2e-06, 1e-06, 0.06656, 0.06743, 0.06656, 0.9309, 0.06656, 0.9309, 2e-06, 0.9983, 2e-06, 1e-06, 0.169, 0.1484, 0.07011, 0.09741, 0.07011, 0.9038, 0.07011, 0.9038, 0.169, 0.8527, 0.169, 0.1484, 0.07011, 0.09741, 0.004188, 0.006166, 0.004188, 0.995, 0.004188, 0.995, 0.07011, 0.9038, 0.07011, 0.09741, 0.9947, 0.273, 0.6634, 0.2529, 0.6634, 0.7483, 0.6634, 0.7483, 0.9947, 0.7282, 0.9947, 0.273, 0.3008, 0.1937, 0.169, 0.1484, 0.169, 0.8527, 0.169, 0.8527, 0.3008, 0.8075, 0.3008, 0.1937])
me_tentclosedflagmesh.materials.append(mat_07___default)
me_tentclosedflagmesh.use_remesh_preserve_volume = False
me_tentclosedflagmesh.use_remesh_preserve_attributes = False
me_tentclosedflagmesh.use_mirror_vertex_groups = False
me_tentclosedflagmesh.update()
me_object002mesh = bpy.data.meshes.new('Object002Mesh')
me_object002mesh.from_pydata([(9.215, 9.542, 27.96), (5.501, 5.561, 33.16), (2.369, 2.459, 39.92), (9.215, -9.542, 27.96), (5.501, -5.561, 33.16), (2.369, -2.459, 39.92), (-9.215, 9.542, 27.96), (-5.501, 5.561, 33.16), (-5.501, -5.561, 33.16), (-9.215, -9.542, 27.96), (-2.369, 2.459, 39.92), (-2.369, -2.459, 39.92), (0.0, 0.0, 48.78), (0.0, 0.0, 29.65)], [], [(0, 1, 4), (3, 0, 4), (1, 2, 5), (5, 4, 1), (2, 12, 5), (4, 8, 9), (9, 3, 4), (6, 9, 8), (8, 7, 6), (7, 8, 11), (11, 10, 7), (10, 11, 12), (8, 4, 5), (5, 11, 8), (11, 5, 12), (1, 7, 10), (10, 2, 1), (1, 0, 6), (6, 7, 1), (12, 2, 10), (3, 9, 13), (0, 3, 13), (6, 0, 13), (9, 6, 13)])
me_object002mesh.polygons.foreach_set('use_smooth', [1, 1, 1, 1, 1, 1, 1, 1, 1, 1, 1, 1, 1, 1, 1, 1, 1, 1, 1, 1, 0, 0, 0, 0])
_uv = me_object002mesh.uv_layers.new(name='Object002-UV0')
_uv.uv.foreach_set('vector', [0.649, 0.7232, 0.4921, 0.6305, 0.4859, 0.3614, 0.6383, 0.2615, 0.649, 0.7232, 0.4859, 0.3614, 0.4921, 0.6305, 0.3103, 0.5596, 0.3075, 0.4406, 0.3075, 0.4406, 0.4859, 0.3614, 0.4921, 0.6305, 0.3103, 0.5596, 0.08689, 0.5053, 0.3075, 0.4406, 0.4915, 0.3527, 0.4847, 0.6226, 0.6431, 0.7178, 0.6431, 0.7178, 0.6546, 0.2657, 0.4915, 0.3527, 0.6383, 0.2615, 0.649, 0.7232, 0.4921, 0.6305, 0.4921, 0.6305, 0.4859, 0.3614, 0.6383, 0.2615, 0.4859, 0.3614, 0.4921, 0.6305, 0.3103, 0.5596, 0.3103, 0.5596, 0.3075, 0.4406, 0.4859, 0.3614, 0.3075, 0.4406, 0.3103, 0.5596, 0.08689, 0.5053, 0.4847, 0.6226, 0.4915, 0.3527, 0.3073, 0.4249, 0.3073, 0.4249, 0.3043, 0.5412, 0.4847, 0.6226, 0.3043, 0.5412, 0.3073, 0.4249, 0.08012, 0.4773, 0.4847, 0.6226, 0.4915, 0.3527, 0.3073, 0.4249, 0.3073, 0.4249, 0.3043, 0.5412, 0.4847, 0.6226, 0.4847, 0.6226, 0.6431, 0.7178, 0.6546, 0.2657, 0.6546, 0.2657, 0.4915, 0.3527, 0.4847, 0.6226, 0.08012, 0.4773, 0.3043, 0.5412, 0.3073, 0.4249, 0.1939, 0.7218, 0.1939, 0.2611, 0.4242, 0.4914, 0.6546, 0.7218, 0.1939, 0.7218, 0.4242, 0.4914, 0.6546, 0.2611, 0.6546, 0.7218, 0.4242, 0.4914, 0.1939, 0.2611, 0.6546, 0.2611, 0.4242, 0.4914])
me_object002mesh.materials.append(mat_01___default)
me_object002mesh.use_remesh_preserve_volume = False
me_object002mesh.use_remesh_preserve_attributes = False
me_object002mesh.use_mirror_vertex_groups = False
me_object002mesh.update()
me_object003mesh = bpy.data.meshes.new('Object003Mesh')
me_object003mesh.from_pydata([(0.1944, 0.0, -7.337), (-0.6267, 0.474, -7.337), (-0.6267, -0.474, -7.337), (0.1944, 0.0, 4.938), (-0.6267, 0.474, 4.938), (-0.6267, -0.474, 4.938), (1.059, 0.0, 5.583), (-1.059, 1.223, 5.583), (-1.059, -1.223, 5.583), (1.059, 0.0, 6.57), (-1.059, 1.223, 6.57), (-1.059, -1.223, 6.57), (0.2754, 0.0, 7.337), (-0.6672, 0.5442, 7.337), (-0.6672, -0.5442, 7.337)], [], [(0, 1, 4), (3, 0, 4), (1, 2, 5), (5, 4, 1), (2, 0, 3), (3, 5, 2), (3, 4, 7), (7, 6, 3), (4, 5, 8), (8, 7, 4), (5, 3, 6), (6, 8, 5), (6, 7, 10), (10, 9, 6), (7, 8, 11), (11, 10, 7), (8, 6, 9), (9, 11, 8), (9, 10, 13), (13, 12, 9), (10, 11, 14), (14, 13, 10), (11, 9, 12), (12, 14, 11), (13, 14, 12)])
me_object003mesh.polygons.foreach_set('use_smooth', [0, 0, 0, 0, 0, 0, 1, 1, 1, 1, 1, 1, 1, 1, 1, 1, 1, 1, 1, 1, 1, 1, 1, 1, 0])
_uv = me_object003mesh.uv_layers.new(name='Object003-UV0')
_uv.uv.foreach_set('vector', [0.9872, 0.2005, 0.9872, 0.2762, 0.01283, 0.2762, 0.01283, 0.2005, 0.9872, 0.2005, 0.01283, 0.2762, 0.9872, 0.2005, 0.9872, 0.2762, 0.01283, 0.2762, 0.01283, 0.2762, 0.01283, 0.2005, 0.9872, 0.2005, 0.9872, 0.2005, 0.9872, 0.2762, 0.01283, 0.2762, 0.01283, 0.2762, 0.01283, 0.2005, 0.9872, 0.2005, 0.7442, 0.6728, 0.7442, 0.8403, 0.6071, 0.9726, 0.6071, 0.9726, 0.6071, 0.5405, 0.7442, 0.6728, 0.7427, 0.6728, 0.7427, 0.8403, 0.6056, 0.9726, 0.6056, 0.9726, 0.6056, 0.5405, 0.7427, 0.6728, 0.7442, 0.6728, 0.7442, 0.8403, 0.6071, 0.9726, 0.6071, 0.9726, 0.6071, 0.5405, 0.7442, 0.6728, 0.6071, 0.5405, 0.6071, 0.9726, 0.4326, 0.9726, 0.4326, 0.9726, 0.4326, 0.5405, 0.6071, 0.5405, 0.6056, 0.5405, 0.6056, 0.9726, 0.4311, 0.9726, 0.4311, 0.9726, 0.4311, 0.5405, 0.6056, 0.5405, 0.6071, 0.5405, 0.6071, 0.9726, 0.4326, 0.9726, 0.4326, 0.9726, 0.4326, 0.5405, 0.6071, 0.5405, 0.4326, 0.5405, 0.4326, 0.9726, 0.2804, 0.8527, 0.2804, 0.8527, 0.2804, 0.6604, 0.4326, 0.5405, 0.4311, 0.5405, 0.4311, 0.9726, 0.279, 0.8527, 0.279, 0.8527, 0.279, 0.6604, 0.4311, 0.5405, 0.4326, 0.5405, 0.4326, 0.9726, 0.2804, 0.8527, 0.2804, 0.8527, 0.2804, 0.6604, 0.4326, 0.5405, 0.277, 0.8474, 0.277, 0.6666, 0.4069, 0.757])
me_object003mesh.materials.append(mat_09___default)
me_object003mesh.use_remesh_preserve_volume = False
me_object003mesh.use_remesh_preserve_attributes = False
me_object003mesh.use_mirror_vertex_groups = False
me_object003mesh.update()
me_object007mesh = bpy.data.meshes.new('Object007Mesh')
me_object007mesh.from_pydata([(0.0, 0.0, 58.0), (0.0, 0.0, 48.0), (0.0, 20.0, 58.0), (0.0, 20.0, 48.0)], [], [(0, 1, 3), (2, 0, 3)])
_uv = me_object007mesh.uv_layers.new(name='Object007-UV0')
_uv.uv.foreach_set('vector', [0.98, 0.009712, 0.98, 0.4897, 0.02, 0.4897, 0.02, 0.009712, 0.98, 0.009712, 0.02, 0.4897])
me_object007mesh.materials.append(mat_13___default)
me_object007mesh.use_remesh_preserve_volume = False
me_object007mesh.use_remesh_preserve_attributes = False
me_object007mesh.use_mirror_vertex_groups = False
me_object007mesh.update()
me_top004mesh = bpy.data.meshes.new('Top004Mesh')
me_top004mesh.from_pydata([(-27.2, 27.2, -3e-06), (-19.34, 19.34, 31.32), (-19.63, 19.62, 24.27), (-25.25, 23.85, 3.001), (-22.56, 21.65, 7.731), (-20.87, 20.43, 14.69), (20.87, 20.43, 14.69), (19.63, 19.62, 24.27), (19.34, 19.34, 31.32), (22.56, 21.65, 7.731), (25.25, 23.85, 3.001), (27.2, 27.2, -3e-06), (-20.87, -20.43, 14.69), (-19.63, -19.62, 24.27), (-19.34, -19.34, 31.32), (-22.56, -21.65, 7.731), (-25.25, -23.85, 3.001), (-27.2, -27.2, -3e-06), (20.87, -20.43, 14.69), (19.63, -19.62, 24.27), (19.34, -19.34, 31.32), (22.56, -21.65, 7.731), (25.25, -23.85, 3.001), (27.2, -27.2, -3e-06)], [], [(2, 7, 6), (6, 5, 2), (1, 8, 7), (7, 2, 1), (4, 15, 12), (12, 5, 4), (5, 12, 13), (13, 2, 5), (1, 2, 13), (13, 14, 1), (4, 9, 10), (10, 3, 4), (5, 6, 9), (9, 4, 5), (0, 3, 10), (11, 0, 10), (18, 21, 9), (9, 6, 18), (19, 18, 6), (6, 7, 19), (18, 19, 13), (13, 12, 18), (14, 13, 19), (19, 20, 14), (15, 4, 3), (3, 16, 15), (3, 0, 17), (17, 16, 3), (22, 21, 15), (15, 16, 22), (12, 15, 21), (21, 18, 12), (23, 22, 16), (16, 17, 23), (21, 22, 10), (10, 9, 21), (22, 23, 11), (11, 10, 22), (20, 19, 7), (7, 8, 20)])
me_top004mesh.polygons.foreach_set('use_smooth', [True] * 40)
_uv = me_top004mesh.uv_layers.new(name='Top004-UV0')
_uv.uv.foreach_set('vector', [0.8515, 0.1526, 0.1556, 0.1526, 0.1336, 0.3356, 0.1336, 0.3356, 0.8735, 0.3356, 0.8515, 0.1526, 0.8464, 0.01785, 0.1608, 0.01785, 0.1556, 0.1526, 0.1556, 0.1526, 0.8515, 0.1526, 0.8464, 0.01785, 0.8873, 0.471, 0.1199, 0.471, 0.1414, 0.3369, 0.1414, 0.3369, 0.8657, 0.3369, 0.8873, 0.471, 0.8657, 0.3369, 0.1414, 0.3369, 0.1558, 0.1536, 0.1558, 0.1536, 0.8513, 0.1536, 0.8657, 0.3369, 0.8464, 0.01887, 0.8513, 0.1536, 0.1558, 0.1536, 0.1558, 0.1536, 0.1608, 0.01887, 0.8464, 0.01887, 0.9035, 0.4691, 0.1036, 0.4691, 0.05608, 0.5624, 0.05608, 0.5624, 0.9511, 0.5624, 0.9035, 0.4691, 0.8735, 0.3356, 0.1336, 0.3356, 0.1036, 0.4691, 0.1036, 0.4691, 0.9035, 0.4691, 0.8735, 0.3356, 0.9857, 0.6297, 0.9511, 0.5624, 0.05608, 0.5624, 0.02142, 0.6297, 0.9857, 0.6297, 0.05608, 0.5624, 0.8657, 0.3369, 0.8873, 0.471, 0.1199, 0.471, 0.1199, 0.471, 0.1414, 0.3369, 0.8657, 0.3369, 0.8513, 0.1536, 0.8657, 0.3369, 0.1414, 0.3369, 0.1414, 0.3369, 0.1558, 0.1536, 0.8513, 0.1536, 0.8735, 0.3356, 0.8515, 0.1526, 0.1556, 0.1526, 0.1556, 0.1526, 0.1336, 0.3356, 0.8735, 0.3356, 0.1608, 0.01785, 0.1556, 0.1526, 0.8515, 0.1526, 0.8515, 0.1526, 0.8464, 0.01785, 0.1608, 0.01785, 0.1199, 0.471, 0.8873, 0.471, 0.9264, 0.5656, 0.9264, 0.5656, 0.08076, 0.5656, 0.1199, 0.471, 0.9264, 0.5656, 0.9857, 0.6265, 0.02142, 0.6265, 0.02142, 0.6265, 0.08076, 0.5656, 0.9264, 0.5656, 0.9511, 0.5624, 0.9035, 0.4691, 0.1036, 0.4691, 0.1036, 0.4691, 0.05608, 0.5624, 0.9511, 0.5624, 0.1336, 0.3356, 0.1036, 0.4691, 0.9035, 0.4691, 0.9035, 0.4691, 0.8735, 0.3356, 0.1336, 0.3356, 0.9857, 0.6297, 0.9511, 0.5624, 0.05608, 0.5624, 0.05608, 0.5624, 0.02142, 0.6297, 0.9857, 0.6297, 0.8873, 0.471, 0.9264, 0.5656, 0.08076, 0.5656, 0.08076, 0.5656, 0.1199, 0.471, 0.8873, 0.471, 0.9264, 0.5656, 0.9857, 0.6265, 0.02142, 0.6265, 0.02142, 0.6265, 0.08076, 0.5656, 0.9264, 0.5656, 0.8464, 0.01887, 0.8513, 0.1536, 0.1558, 0.1536, 0.1558, 0.1536, 0.1608, 0.01887, 0.8464, 0.01887])
me_top004mesh.materials.append(mat_01___default)
me_top004mesh.use_remesh_preserve_volume = False
me_top004mesh.use_remesh_preserve_attributes = False
me_top004mesh.use_mirror_vertex_groups = False
me_top004mesh.update()
me_object005mesh = bpy.data.meshes.new('Object005Mesh')
me_object005mesh.from_pydata([(22.09, 22.87, 30.0), (14.91, 15.07, 35.93), (5.677, 5.894, 45.83), (22.09, -22.87, 30.0), (14.91, -15.07, 35.93), (5.677, -5.894, 45.83), (-22.09, 22.87, 30.0), (-14.91, 15.07, 35.93), (-14.91, -15.07, 35.93), (-22.09, -22.87, 30.0), (-5.677, 5.894, 45.83), (-5.677, -5.894, 45.83), (0.0, 0.0, 54.06), (0.0, 1e-06, 32.24), (10.5, 10.71, 40.56), (10.5, -10.71, 40.56), (-10.5, 10.71, 40.56), (-10.5, -10.71, 40.56)], [], [(0, 1, 4), (3, 0, 4), (14, 15, 4), (4, 1, 14), (2, 12, 5), (4, 8, 9), (9, 3, 4), (6, 9, 8), (8, 7, 6), (8, 17, 16), (16, 7, 8), (10, 11, 12), (4, 15, 17), (17, 8, 4), (11, 5, 12), (14, 16, 10), (10, 2, 14), (1, 0, 6), (6, 7, 1), (12, 2, 10), (3, 9, 13), (0, 3, 13), (6, 0, 13), (9, 6, 13), (2, 5, 15), (15, 14, 2), (11, 10, 16), (16, 17, 11), (5, 11, 17), (17, 15, 5), (1, 7, 16), (16, 14, 1)])
me_object005mesh.polygons.foreach_set('use_smooth', [1, 1, 1, 1, 1, 1, 1, 1, 1, 1, 1, 1, 1, 1, 1, 1, 1, 1, 1, 1, 0, 0, 0, 0, 1, 1, 1, 1, 1, 1, 1, 1])
_uv = me_object005mesh.uv_layers.new(name='Object005-UV0')
_uv.uv.foreach_set('vector', [0.035, 0.9311, 0.2787, 0.7838, 0.2787, 0.2145, 0.035, 0.06724, 0.035, 0.9311, 0.2787, 0.2145, 0.4575, 0.7013, 0.4575, 0.297, 0.2787, 0.2145, 0.2787, 0.2145, 0.2787, 0.7838, 0.4575, 0.7013, 0.6597, 0.6105, 0.9606, 0.4992, 0.6597, 0.3878, 0.2788, 0.2127, 0.2788, 0.7856, 0.02401, 0.9235, 0.02401, 0.9235, 0.02401, 0.07482, 0.2788, 0.2127, 0.035, 0.06724, 0.035, 0.9311, 0.2787, 0.7838, 0.2787, 0.7838, 0.2787, 0.2145, 0.035, 0.06724, 0.2787, 0.7838, 0.4575, 0.7013, 0.4575, 0.297, 0.4575, 0.297, 0.2787, 0.2145, 0.2787, 0.7838, 0.6597, 0.3878, 0.6597, 0.6105, 0.9606, 0.4992, 0.2788, 0.2127, 0.4603, 0.2974, 0.4603, 0.701, 0.4603, 0.701, 0.2788, 0.7856, 0.2788, 0.2127, 0.6659, 0.6082, 0.6659, 0.3901, 0.9735, 0.4992, 0.4603, 0.701, 0.4603, 0.2974, 0.6659, 0.3901, 0.6659, 0.3901, 0.6659, 0.6082, 0.4603, 0.701, 0.2788, 0.7856, 0.02401, 0.9235, 0.02401, 0.07482, 0.02401, 0.07482, 0.2788, 0.2127, 0.2788, 0.7856, 0.9735, 0.4992, 0.6659, 0.6082, 0.6659, 0.3901, 0.9852, 0.03604, 0.9852, 0.9603, 0.5068, 0.4982, 0.02835, 0.03604, 0.9852, 0.03604, 0.5068, 0.4982, 0.02835, 0.9603, 0.02835, 0.03604, 0.5068, 0.4982, 0.9852, 0.9603, 0.02835, 0.9603, 0.5068, 0.4982, 0.6597, 0.6105, 0.6597, 0.3878, 0.4575, 0.297, 0.4575, 0.297, 0.4575, 0.7013, 0.6597, 0.6105, 0.6597, 0.6105, 0.6597, 0.3878, 0.4575, 0.297, 0.4575, 0.297, 0.4575, 0.7013, 0.6597, 0.6105, 0.6659, 0.3901, 0.6659, 0.6082, 0.4603, 0.701, 0.4603, 0.701, 0.4603, 0.2974, 0.6659, 0.3901, 0.2788, 0.7856, 0.2788, 0.2127, 0.4603, 0.2974, 0.4603, 0.2974, 0.4603, 0.701, 0.2788, 0.7856])
me_object005mesh.materials.append(mat_07___default)
me_object005mesh.use_remesh_preserve_volume = False
me_object005mesh.use_remesh_preserve_attributes = False
me_object005mesh.use_mirror_vertex_groups = False
me_object005mesh.update()
me_object006mesh = bpy.data.meshes.new('Object006Mesh')
me_object006mesh.from_pydata([(22.09, 22.87, 25.0), (22.09, -22.87, 25.0), (-22.09, 22.87, 25.0), (-22.09, -22.87, 25.0), (22.09, 22.87, 30.0), (22.09, -22.87, 30.0), (-22.09, 22.87, 30.0), (-22.09, -22.87, 30.0)], [], [(5, 7, 3), (3, 1, 5), (4, 5, 1), (1, 0, 4), (4, 0, 6), (0, 2, 6), (7, 6, 2), (2, 3, 7)])
_uv = me_object006mesh.uv_layers.new(name='Object006-UV0')
_uv.uv.foreach_set('vector', [7.935, 0.9569, 0.04431, 0.9569, 0.04431, 0.02828, 0.04431, 0.02828, 7.935, 0.02828, 7.935, 0.9569, 7.958, 0.9438, 0.02117, 0.9438, 0.02117, 0.04164, 0.02117, 0.04164, 7.958, 0.04164, 7.958, 0.9438, 0.04431, 0.9569, 0.04431, 0.02828, 7.935, 0.9569, 0.04431, 0.02828, 7.935, 0.02828, 7.935, 0.9569, 7.958, 0.9438, 0.02117, 0.9438, 0.02117, 0.04164, 0.02117, 0.04164, 7.958, 0.04164, 7.958, 0.9438])
me_object006mesh.materials.append(mat_08___default)
me_object006mesh.use_remesh_preserve_volume = False
me_object006mesh.use_remesh_preserve_attributes = False
me_object006mesh.use_mirror_vertex_groups = False
me_object006mesh.update()
me_object008mesh = bpy.data.meshes.new('Object008Mesh')
me_object008mesh.from_pydata([(0.1944, 0.0, -7.337), (-0.6267, 0.474, -7.337), (-0.6267, -0.474, -7.337), (0.1944, 0.0, 4.938), (-0.6267, 0.474, 4.938), (-0.6267, -0.474, 4.938), (1.059, 0.0, 5.583), (-1.059, 1.223, 5.583), (-1.059, -1.223, 5.583), (1.059, 0.0, 6.57), (-1.059, 1.223, 6.57), (-1.059, -1.223, 6.57), (0.2754, 0.0, 7.337), (-0.6672, 0.5442, 7.337), (-0.6672, -0.5442, 7.337)], [], [(0, 1, 4), (3, 0, 4), (1, 2, 5), (5, 4, 1), (2, 0, 3), (3, 5, 2), (3, 4, 7), (7, 6, 3), (4, 5, 8), (8, 7, 4), (5, 3, 6), (6, 8, 5), (6, 7, 10), (10, 9, 6), (7, 8, 11), (11, 10, 7), (8, 6, 9), (9, 11, 8), (9, 10, 13), (13, 12, 9), (10, 11, 14), (14, 13, 10), (11, 9, 12), (12, 14, 11), (13, 14, 12)])
me_object008mesh.polygons.foreach_set('use_smooth', [0, 0, 0, 0, 0, 0, 1, 1, 1, 1, 1, 1, 1, 1, 1, 1, 1, 1, 1, 1, 1, 1, 1, 1, 0])
_uv = me_object008mesh.uv_layers.new(name='Object008-UV0')
_uv.uv.foreach_set('vector', [0.9872, 0.2005, 0.9872, 0.2762, 0.01283, 0.2762, 0.01283, 0.2005, 0.9872, 0.2005, 0.01283, 0.2762, 0.9872, 0.2005, 0.9872, 0.2762, 0.01283, 0.2762, 0.01283, 0.2762, 0.01283, 0.2005, 0.9872, 0.2005, 0.9872, 0.2005, 0.9872, 0.2762, 0.01283, 0.2762, 0.01283, 0.2762, 0.01283, 0.2005, 0.9872, 0.2005, 0.7442, 0.6728, 0.7442, 0.8403, 0.6071, 0.9726, 0.6071, 0.9726, 0.6071, 0.5405, 0.7442, 0.6728, 0.7427, 0.6728, 0.7427, 0.8403, 0.6056, 0.9726, 0.6056, 0.9726, 0.6056, 0.5405, 0.7427, 0.6728, 0.7442, 0.6728, 0.7442, 0.8403, 0.6071, 0.9726, 0.6071, 0.9726, 0.6071, 0.5405, 0.7442, 0.6728, 0.6071, 0.5405, 0.6071, 0.9726, 0.4326, 0.9726, 0.4326, 0.9726, 0.4326, 0.5405, 0.6071, 0.5405, 0.6056, 0.5405, 0.6056, 0.9726, 0.4311, 0.9726, 0.4311, 0.9726, 0.4311, 0.5405, 0.6056, 0.5405, 0.6071, 0.5405, 0.6071, 0.9726, 0.4326, 0.9726, 0.4326, 0.9726, 0.4326, 0.5405, 0.6071, 0.5405, 0.4326, 0.5405, 0.4326, 0.9726, 0.2804, 0.8527, 0.2804, 0.8527, 0.2804, 0.6604, 0.4326, 0.5405, 0.4311, 0.5405, 0.4311, 0.9726, 0.279, 0.8527, 0.279, 0.8527, 0.279, 0.6604, 0.4311, 0.5405, 0.4326, 0.5405, 0.4326, 0.9726, 0.2804, 0.8527, 0.2804, 0.8527, 0.2804, 0.6604, 0.4326, 0.5405, 0.277, 0.8474, 0.277, 0.6666, 0.4069, 0.757])
me_object008mesh.materials.append(mat_09___default)
me_object008mesh.use_remesh_preserve_volume = False
me_object008mesh.use_remesh_preserve_attributes = False
me_object008mesh.use_mirror_vertex_groups = False
me_object008mesh.update()

# ---- objects
ob_sky001 = bpy.data.objects.new('Sky001', light_sky001)
ob_object009 = bpy.data.objects.new('Object009', me_object009mesh)
ob_plane001 = bpy.data.objects.new('Plane001', me_plane001mesh)
ob_object010 = bpy.data.objects.new('Object010', me_object010mesh)
ob_object011 = bpy.data.objects.new('Object011', me_object011mesh)
ob_object012 = bpy.data.objects.new('Object012', me_object012mesh)
ob_tent004 = bpy.data.objects.new('Tent004', me_tent004mesh)
ob_object013 = bpy.data.objects.new('Object013', me_object013mesh)
ob_object = bpy.data.objects.new('Object', me_objectmesh)
ob_tentclosedflag = bpy.data.objects.new('TentClosedFlag', me_tentclosedflagmesh)
ob_object002 = bpy.data.objects.new('Object002', me_object002mesh)
ob_object003 = bpy.data.objects.new('Object003', me_object003mesh)
ob_object007 = bpy.data.objects.new('Object007', me_object007mesh)
ob_top004 = bpy.data.objects.new('Top004', me_top004mesh)
ob_object005 = bpy.data.objects.new('Object005', me_object005mesh)
ob_object006 = bpy.data.objects.new('Object006', me_object006mesh)
ob_object008 = bpy.data.objects.new('Object008', me_object008mesh)

# ---- transforms, parenting, visibility, modifiers, constraints
ob_sky001.location = (-56.61, 20.38, 0.0)
ob_sky001.lineart.crease_threshold = 0.0
ob_object009.location = (0.0, 0.0, 0.0)
ob_object009.rotation_euler = (-1.571, 0.0, 0.0)
ob_object009.lineart.crease_threshold = 0.0
ob_plane001.location = (0.0, 0.0, 0.0)
ob_plane001.rotation_euler = (-1.571, 0.0, 0.0)
ob_plane001.lineart.crease_threshold = 0.0
ob_object010.location = (0.0, 0.0, 0.0)
ob_object010.rotation_euler = (-1.571, 0.0, 0.0)
ob_object010.lineart.crease_threshold = 0.0
ob_object011.location = (0.0, 0.0, 2.5)
ob_object011.rotation_euler = (-1.571, 0.0, 0.0)
ob_object011.lineart.crease_threshold = 0.0
ob_object012.location = (0.0, 11.67, 2.5)
ob_object012.rotation_euler = (-1.571, 0.0, 0.0)
ob_object012.lineart.crease_threshold = 0.0
ob_tent004.location = (0.0, 0.0, 2.5)
ob_tent004.rotation_euler = (-1.571, 0.0, 0.0)
ob_tent004.lineart.crease_threshold = 0.0
ob_object013.location = (0.353, 64.14, 2.5)
ob_object013.rotation_euler = (-1.571, 0.0, 0.0)
ob_object013.lineart.crease_threshold = 0.0
ob_object.location = (0.0, 0.0, 2.5)
ob_object.rotation_euler = (-1.571, 0.0, 0.0)
ob_object.lineart.crease_threshold = 0.0
ob_tentclosedflag.location = (0.0, 0.0, 2.5)
ob_tentclosedflag.rotation_euler = (-1.571, 0.0, 0.0)
ob_tentclosedflag.lineart.crease_threshold = 0.0
ob_object002.location = (0.0, 0.0, 2.5)
ob_object002.rotation_euler = (-1.571, 0.0, 0.0)
ob_object002.lineart.crease_threshold = 0.0
ob_object003.location = (0.353, 52.47, 2.5)
ob_object003.rotation_euler = (-1.571, 0.0, 0.0)
ob_object003.lineart.crease_threshold = 0.0
ob_object007.location = (0.0, 8.557, 0.0)
ob_object007.rotation_euler = (-1.571, 0.0, 0.0)
ob_object007.lineart.crease_threshold = 0.0
ob_top004.location = (0.0, 0.0, 0.0)
ob_top004.rotation_euler = (-1.571, 0.0, 0.0)
ob_top004.lineart.crease_threshold = 0.0
ob_object005.location = (0.0, 0.0, 0.0)
ob_object005.rotation_euler = (-1.571, 0.0, 0.0)
ob_object005.lineart.crease_threshold = 0.0
ob_object006.location = (0.0, 0.0, 0.0)
ob_object006.rotation_euler = (-1.571, 0.0, 0.0)
ob_object006.lineart.crease_threshold = 0.0
ob_object008.location = (0.353, 61.03, 0.0)
ob_object008.rotation_euler = (-1.571, 0.0, 0.0)
ob_object008.lineart.crease_threshold = 0.0

# ---- collection membership
col_collection_1.objects.link(ob_sky001)
col_collection_1.objects.link(ob_object009)
col_collection_1.objects.link(ob_plane001)
col_collection_1.objects.link(ob_object010)
col_collection_1.objects.link(ob_object011)
col_collection_1.objects.link(ob_object012)
col_collection_1.objects.link(ob_tent004)
col_collection_1.objects.link(ob_object013)
col_collection_1.objects.link(ob_object)
col_collection_1.objects.link(ob_tentclosedflag)
col_collection_1.objects.link(ob_object002)
col_collection_1.objects.link(ob_object003)
col_collection_1.objects.link(ob_object007)
col_collection_1.objects.link(ob_top004)
col_collection_1.objects.link(ob_object005)
col_collection_1.objects.link(ob_object006)
col_collection_1.objects.link(ob_object008)

# ---- scene / render settings (as saved in the file)
scene.frame_start = 1; scene.frame_end = 250; scene.frame_set(1)
scene.render.engine = 'BLENDER_EEVEE_NEXT'
scene.render.image_settings.color_mode = 'RGB'
scene.render.image_settings.compression = 90
scene.render.resolution_percentage = 50
scene.render.dither_intensity = 0.0
scene.render.bake_margin = 2
scene.render.bake_bias = 0.0
scene.cycles.use_denoising = False
scene.cycles.samples = 10
scene.cycles.sampling_pattern = 'TABULATED_SOBOL'
scene.cycles.light_sampling_threshold = 0.0
scene.cycles.use_adaptive_sampling = False
scene.cycles.use_light_tree = False
scene.cycles.blur_glossy = 0.0
scene.cycles.volume_bounces = 1
scene.cycles.pixel_filter_type = 'GAUSSIAN'
scene.cycles.sample_clamp_indirect = 0.0
scene.view_settings.view_transform = 'Standard'
scene.unit_settings.scale_length = 0.0254
bpy.context.view_layer.update()

# ---- added for rendering (the .blend has no active camera): camera
cam_auto = bpy.data.cameras.new('AutoCamera')
cam_auto.lens = 50.0
cam_auto.sensor_width = 36.0
cam_auto.clip_end = 1747.0
ob_auto_camera = bpy.data.objects.new('AutoCamera', cam_auto)
scene.collection.objects.link(ob_auto_camera)
ob_auto_camera.location = (99.5445, -81.851, 79.6356)
ob_auto_camera.rotation_euler = (1.09748, -7.21219e-08, 0.694738)
scene.camera = ob_auto_camera
bpy.context.view_layer.update()
